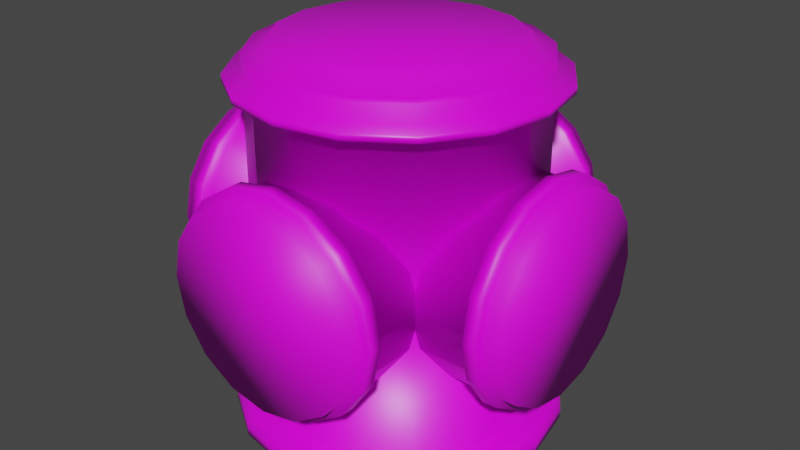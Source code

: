 # Source: hullComponent.blend  (saved by Blender 2.91.10; exported with 4.5.12 LTS)
import bpy
from mathutils import Matrix  # noqa: F401  (used for matrix-valued properties, if any)

bpy.ops.wm.read_factory_settings(use_empty=True)
scene = bpy.context.scene
scene.name = 'Scene'

# ---- collections
col_collection = bpy.data.collections.new('Collection'); scene.collection.children.link(col_collection)

# ---- images (referenced by path relative to the original .blend; pixels are not part of the script)
import os
ASSET_DIR = os.environ.get("B2B_ASSET_DIR", "")  # directory of the original .blend (textures are referenced by path, not embedded)
HERE = os.path.dirname(os.path.abspath(__file__))  # packed textures are extracted next to this script under _unpacked/

def load_image(name, relpath, width, height, colorspace="sRGB"):
    """Load a texture the original file referenced (path relative to the .blend, or extracted next to this script)."""
    p = next((c for c in (os.path.join(HERE, relpath), os.path.join(ASSET_DIR, relpath)) if relpath and os.path.exists(c)), "")
    if p:
        img = bpy.data.images.load(p, check_existing=True)
        img.name = name
    else:  # same state as the original file: an image datablock whose file is absent (Cycles renders it pink)
        img = bpy.data.images.new(name, width, height)
        img.source = "FILE"
        img.filepath = "//" + (relpath or name)
    img.colorspace_settings.name = colorspace
    return img
img_rustedcopper_jpg = load_image('rustedCopper.jpg', 'Textures/rustedCopper.jpg', 1024, 1024, 'sRGB')
img_nastybrushedmetal_jpg = load_image('nastyBrushedMetal.jpg', 'Textures/nastyBrushedMetal.jpg', 1024, 1024, 'sRGB')
img_rustedbluecopper_jpg = load_image('rustedBlueCopper.jpg', 'Textures/rustedBlueCopper.jpg', 1024, 1024, 'sRGB')

# ---- materials (node trees are filled in below, after node groups)
mat_rustycoppermat = bpy.data.materials.new('rustyCopperMat')
mat_rustycoppermat.alpha_threshold = 0.0
mat_rustycoppermat.use_transparent_shadow = False
mat_rustycoppermat.line_color = (0.0, 0.0, 0.0, 1.0)
mat_brushedmat = bpy.data.materials.new('brushedMat')
mat_brushedmat.use_transparent_shadow = False
mat_rustbluemat = bpy.data.materials.new('rustBlueMat')
mat_rustbluemat.use_transparent_shadow = False

# ---- material node trees
mat_rustycoppermat.use_nodes = True; mat_rustycoppermat.node_tree.nodes.clear()
_N = mat_rustycoppermat.node_tree.nodes; _L = mat_rustycoppermat.node_tree.links
n0 = _N.new('ShaderNodeOutputMaterial'); n0.name = 'Material Output'; n0.location = (300, 300)
n1 = _N.new('ShaderNodeBsdfPrincipled'); n1.name = 'Principled BSDF'; n1.location = (10, 300)
n1.distribution = 'GGX'
n1.subsurface_method = 'BURLEY'
n1.inputs[2].default_value = 0.4
n1.inputs[3].default_value = 1.45
n1.inputs[27].default_value = (0.0, 0.0, 0.0, 1.0)
n1.inputs[28].default_value = 1.0
n2 = _N.new('ShaderNodeTexImage'); n2.name = 'Image Texture'; n2.location = (-280, 270)
n2.image = img_rustedcopper_jpg
_L.new(n1.outputs[0], n0.inputs[0])
_L.new(n2.outputs[0], n1.inputs[0])
n0.is_active_output = True
mat_brushedmat.use_nodes = True; mat_brushedmat.node_tree.nodes.clear()
_N = mat_brushedmat.node_tree.nodes; _L = mat_brushedmat.node_tree.links
n0 = _N.new('ShaderNodeBsdfPrincipled'); n0.name = 'Principled BSDF'; n0.location = (10, 300)
n0.distribution = 'GGX'
n0.subsurface_method = 'BURLEY'
n0.inputs[3].default_value = 1.45
n0.inputs[27].default_value = (0.0, 0.0, 0.0, 1.0)
n0.inputs[28].default_value = 1.0
n1 = _N.new('ShaderNodeOutputMaterial'); n1.name = 'Material Output'; n1.location = (300, 300)
n2 = _N.new('ShaderNodeTexImage'); n2.name = 'Image Texture'; n2.location = (-280, 270)
n2.image = img_nastybrushedmetal_jpg
_L.new(n0.outputs[0], n1.inputs[0])
_L.new(n2.outputs[0], n0.inputs[0])
n1.is_active_output = True
mat_rustbluemat.use_nodes = True; mat_rustbluemat.node_tree.nodes.clear()
_N = mat_rustbluemat.node_tree.nodes; _L = mat_rustbluemat.node_tree.links
n0 = _N.new('ShaderNodeBsdfPrincipled'); n0.name = 'Principled BSDF'; n0.location = (10, 300)
n0.distribution = 'GGX'
n0.subsurface_method = 'BURLEY'
n0.inputs[3].default_value = 1.45
n0.inputs[27].default_value = (0.0, 0.0, 0.0, 1.0)
n0.inputs[28].default_value = 1.0
n1 = _N.new('ShaderNodeOutputMaterial'); n1.name = 'Material Output'; n1.location = (300, 300)
n2 = _N.new('ShaderNodeTexImage'); n2.name = 'Image Texture'; n2.location = (-280, 270)
n2.image = img_rustedbluecopper_jpg
_L.new(n0.outputs[0], n1.inputs[0])
_L.new(n2.outputs[0], n0.inputs[0])
n1.is_active_output = True

# ---- world
world_world = bpy.data.worlds.new('World'); scene.world = world_world
world_world.use_nodes = True; world_world.node_tree.nodes.clear()
_N = world_world.node_tree.nodes; _L = world_world.node_tree.links
n0 = _N.new('ShaderNodeOutputWorld'); n0.name = 'World Output'; n0.location = (300, 300)
n1 = _N.new('ShaderNodeBackground'); n1.name = 'Background'; n1.location = (10, 300)
n1.inputs[0].default_value = (0.05088, 0.05088, 0.05088, 1.0)
_L.new(n1.outputs[0], n0.inputs[0])
n0.is_active_output = True
world_world.color = (0.05088, 0.05088, 0.05088)
world_world.use_sun_shadow = False
world_world.sun_shadow_jitter_overblur = 0.0

# ---- meshes
me_cube = bpy.data.meshes.new('Cube')
me_cube.from_pydata([(8.941e-08, 0.5, -0.6639), (-0.1913, 0.4619, -0.6639), (-0.3536, 0.3536, -0.6639), (-0.4619, 0.1913, -0.6639), (-0.5, -2.186e-08, -0.6639), (-0.4619, -0.1913, -0.6639), (-0.3536, -0.3536, -0.6639), (-0.1913, -0.4619, -0.6639), (1.391e-08, -0.5, -0.6639), (0.1913, -0.4619, -0.6639), (0.3536, -0.3536, -0.6639), (0.4619, -0.1913, -0.6639), (0.5, 5.962e-09, -0.6639), (0.4619, 0.1913, -0.6639), (0.3536, 0.3536, -0.6639), (0.1913, 0.4619, -0.6639), (1.016e-07, 0.4176, 0.67), (-0.1598, 0.3858, 0.67), (-0.2953, 0.2953, 0.67), (-0.3858, 0.1598, 0.67), (-0.4176, -2.485e-08, 0.67), (-0.3858, -0.1598, 0.67), (-0.2953, -0.2953, 0.67), (-0.1598, -0.3858, 0.67), (2.444e-08, -0.4176, 0.67), (0.1598, -0.3858, 0.67), (0.2953, -0.2953, 0.67), (0.3858, -0.1598, 0.67), (0.4176, -2.523e-09, 0.67), (0.3858, 0.1598, 0.67), (0.2953, 0.2953, 0.67), (0.1598, 0.3858, 0.67), (8.044e-08, 0.6706, 0.3166), (-0.1406, 0.6706, 0.2896), (-0.2599, 0.6706, 0.2125), (-0.3395, 0.6706, 0.09706), (-0.3675, 0.6706, -0.03906), (-0.3395, 0.6706, -0.1752), (-0.2599, 0.6706, -0.2906), (-0.1406, 0.6706, -0.3677), (2.495e-08, 0.6706, -0.3948), (0.1406, 0.6706, -0.3677), (0.2599, 0.6706, -0.2906), (0.3395, 0.6706, -0.1752), (0.3675, 0.6706, -0.03906), (0.3395, 0.6706, 0.09706), (0.2599, 0.6706, 0.2125), (0.1406, 0.6706, 0.2896), (8.044e-08, -0.6706, 0.3166), (-0.1406, -0.6706, 0.2896), (-0.2599, -0.6706, 0.2125), (-0.3395, -0.6706, 0.09706), (-0.3675, -0.6706, -0.03906), (-0.3395, -0.6706, -0.1752), (-0.2599, -0.6706, -0.2906), (-0.1406, -0.6706, -0.3677), (2.495e-08, -0.6706, -0.3948), (0.1406, -0.6706, -0.3677), (0.2599, -0.6706, -0.2906), (0.3395, -0.6706, -0.1752), (0.3675, -0.6706, -0.03906), (0.3395, -0.6706, 0.09706), (0.2599, -0.6706, 0.2125), (0.1406, -0.6706, 0.2896), (-0.2816, -0.6127, -0.3116), (-0.2816, -0.5626, -0.3116), (0.3679, -0.6127, 0.1084), (0.3679, -0.5626, 0.1084), (-0.3679, -0.6127, -0.1866), (-0.3679, -0.5626, -0.1866), (0.3982, -0.6127, -0.03906), (0.3982, -0.5626, -0.03906), (-0.3982, -0.6127, -0.03906), (-0.3982, -0.5626, -0.03906), (0.3679, -0.6127, -0.1866), (0.3679, -0.5626, -0.1866), (-0.3679, -0.6127, 0.1084), (-0.3679, -0.5626, 0.1084), (0.2816, -0.6127, -0.3116), (0.2816, -0.5626, -0.3116), (-0.2816, -0.6127, 0.2335), (-0.2816, -0.5626, 0.2335), (0.1524, -0.6127, -0.3952), (0.1524, -0.5626, -0.3952), (6.975e-08, 0.6127, 0.3464), (7.777e-08, 0.5626, 0.3464), (-0.1524, -0.6127, 0.317), (-0.1524, -0.5626, 0.317), (-0.1524, 0.6127, -0.3952), (-0.1524, 0.5626, -0.3952), (1.96e-08, -0.6127, -0.4245), (2.763e-08, -0.5626, -0.4245), (0.2816, 0.6127, 0.2335), (0.2816, 0.5626, 0.2335), (0.1524, -0.6127, 0.317), (0.1524, -0.5626, 0.317), (0.1406, 0.6127, 0.2896), (0.1406, -0.6127, 0.2896), (0.2599, -0.6127, 0.2125), (0.2599, 0.6127, 0.2125), (2.495e-08, 0.6127, -0.3948), (2.495e-08, -0.6127, -0.3948), (-0.1406, -0.6127, -0.3677), (-0.1406, 0.6127, -0.3677), (-0.1406, 0.6127, 0.2896), (-0.1406, -0.6127, 0.2896), (8.044e-08, -0.6127, 0.3166), (8.044e-08, 0.6127, 0.3166), (0.1406, 0.6127, -0.3677), (0.1406, -0.6127, -0.3677), (-0.2599, 0.6127, 0.2125), (-0.2599, -0.6127, 0.2125), (0.2599, 0.6127, -0.2906), (0.2599, -0.6127, -0.2906), (-0.3395, 0.6127, 0.09706), (-0.3395, -0.6127, 0.09706), (0.3395, 0.6127, -0.1752), (0.3395, -0.6127, -0.1752), (-0.3675, 0.6127, -0.03906), (-0.3675, -0.6127, -0.03906), (0.3675, 0.6127, -0.03906), (0.3675, -0.6127, -0.03906), (-0.3395, 0.6127, -0.1752), (-0.3395, -0.6127, -0.1752), (0.3395, 0.6127, 0.09706), (0.3395, -0.6127, 0.09706), (-0.2599, 0.6127, -0.2906), (-0.2599, -0.6127, -0.2906), (0.1406, 0.5626, 0.2896), (0.1406, -0.5626, 0.2896), (0.2599, -0.5626, 0.2125), (0.2599, 0.5626, 0.2125), (2.495e-08, 0.5626, -0.3948), (2.495e-08, -0.5626, -0.3948), (-0.1406, -0.5626, -0.3677), (-0.1406, 0.5626, -0.3677), (-0.1406, 0.5626, 0.2896), (-0.1406, -0.5626, 0.2896), (8.044e-08, -0.5626, 0.3166), (8.044e-08, 0.5626, 0.3166), (0.1406, 0.5626, -0.3677), (0.1406, -0.5626, -0.3677), (-0.2599, 0.5626, 0.2125), (-0.2599, -0.5626, 0.2125), (0.2599, 0.5626, -0.2906), (0.2599, -0.5626, -0.2906), (-0.3395, 0.5626, 0.09706), (-0.3395, -0.5626, 0.09706), (0.3395, 0.5626, -0.1752), (0.3395, -0.5626, -0.1752), (-0.3675, 0.5626, -0.03906), (-0.3675, -0.5626, -0.03906), (0.3675, 0.5626, -0.03906), (0.3675, -0.5626, -0.03906), (-0.3395, 0.5626, -0.1752), (-0.3395, -0.5626, -0.1752), (0.3395, 0.5626, 0.09706), (0.3395, -0.5626, 0.09706), (-0.2599, 0.5626, -0.2906), (-0.2599, -0.5626, -0.2906), (-0.2816, 0.6127, -0.3116), (-0.1524, -0.6127, -0.3952), (0.3679, 0.6127, 0.1084), (0.2816, -0.6127, 0.2335), (-0.3679, 0.6127, -0.1866), (0.3982, 0.6127, -0.03906), (-0.3982, 0.6127, -0.03906), (0.3679, 0.6127, -0.1866), (-0.3679, 0.6127, 0.1084), (0.2816, 0.6127, -0.3116), (-0.2816, 0.6127, 0.2335), (0.1524, 0.6127, -0.3952), (-0.1524, 0.6127, 0.317), (2.585e-08, 0.6127, -0.4245), (0.1524, 0.6127, 0.317), (6.321e-08, -0.6127, 0.3464), (0.1524, 0.5626, 0.317), (0.2816, -0.5626, 0.2335), (9.798e-09, 0.5626, -0.4245), (-0.1524, -0.5626, -0.3952), (-0.1524, 0.5626, 0.317), (4.686e-08, -0.5626, 0.3464), (0.1524, 0.5626, -0.3952), (-0.2816, 0.5626, 0.2335), (0.2816, 0.5626, -0.3116), (-0.3679, 0.5626, 0.1084), (0.3679, 0.5626, -0.1866), (-0.3982, 0.5626, -0.03906), (0.3982, 0.5626, -0.03906), (-0.3679, 0.5626, -0.1866), (0.3679, 0.5626, 0.1084), (-0.2816, 0.5626, -0.3116), (-0.1913, 0.4619, 0.6272), (8.941e-08, 0.5, 0.6272), (-0.3536, 0.3536, 0.6272), (-0.4619, 0.1913, 0.6272), (-0.5, -2.186e-08, 0.6272), (-0.4619, -0.1913, 0.6272), (-0.3536, -0.3536, 0.6272), (-0.1913, -0.4619, 0.6272), (1.391e-08, -0.5, 0.6272), (0.1913, -0.4619, 0.6272), (0.3536, -0.3536, 0.6272), (0.4619, -0.1913, 0.6272), (0.5, 5.962e-09, 0.6272), (0.4619, 0.1913, 0.6272), (0.3536, 0.3536, 0.6272), (0.1913, 0.4619, 0.6272), (-0.1723, 0.416, 0.6272), (9.81e-08, 0.4503, 0.6272), (-0.3184, 0.3184, 0.6272), (-0.416, 0.1723, 0.6272), (-0.4503, -2.261e-08, 0.6272), (-0.416, -0.1723, 0.6272), (-0.3184, -0.3184, 0.6272), (-0.1723, -0.416, 0.6272), (2.146e-08, -0.4503, 0.6272), (0.1723, -0.416, 0.6272), (0.3184, -0.3184, 0.6272), (0.416, -0.1723, 0.6272), (0.4503, 2.94e-09, 0.6272), (0.416, 0.1723, 0.6272), (0.3184, 0.3184, 0.6272), (0.1723, 0.416, 0.6272), (0.1913, 0.4619, 0.5638), (0.3536, 0.3536, 0.5638), (1.391e-08, -0.5, 0.5638), (-0.1913, -0.4619, 0.5638), (-0.1913, 0.4619, 0.5638), (8.941e-08, 0.5, 0.5638), (0.1913, -0.4619, 0.5638), (-0.3536, 0.3536, 0.5638), (0.3536, -0.3536, 0.5638), (-0.4619, 0.1913, 0.5638), (0.4619, -0.1913, 0.5638), (-0.5, -2.186e-08, 0.5638), (0.5, 5.962e-09, 0.5638), (-0.4619, -0.1913, 0.5638), (0.4619, 0.1913, 0.5638), (-0.3536, -0.3536, 0.5638), (0.3536, 0.3536, 0.5279), (-0.1913, -0.4619, 0.5279), (8.941e-08, 0.5, 0.5279), (0.1913, 0.4619, 0.5279), (1.391e-08, -0.5, 0.5279), (-0.1913, 0.4619, 0.5279), (0.1913, -0.4619, 0.5279), (-0.3536, 0.3536, 0.5279), (0.3536, -0.3536, 0.5279), (-0.4619, 0.1913, 0.5279), (0.4619, -0.1913, 0.5279), (-0.5, -2.186e-08, 0.5279), (0.5, 5.962e-09, 0.5279), (-0.4619, -0.1913, 0.5279), (0.4619, 0.1913, 0.5279), (-0.3536, -0.3536, 0.5279), (0.2156, 0.5205, 0.5342), (0.2156, 0.5205, 0.5575), (4.096e-09, -0.5634, 0.5342), (4.096e-09, -0.5634, 0.5575), (-0.2156, 0.5205, 0.5342), (-0.2156, 0.5205, 0.5575), (0.2156, -0.5205, 0.5342), (0.2156, -0.5205, 0.5575), (-0.3984, 0.3984, 0.5342), (-0.3984, 0.3984, 0.5575), (0.3984, -0.3984, 0.5342), (0.3984, -0.3984, 0.5575), (-0.5205, 0.2156, 0.5342), (-0.5205, 0.2156, 0.5575), (0.5205, -0.2156, 0.5342), (0.5205, -0.2156, 0.5575), (-0.5634, -2.124e-08, 0.5342), (-0.5634, -2.124e-08, 0.5575), (0.5634, 1.087e-08, 0.5342), (0.5634, 1.087e-08, 0.5575), (-0.5205, -0.2156, 0.5342), (-0.5205, -0.2156, 0.5575), (0.5205, 0.2156, 0.5342), (0.5205, 0.2156, 0.5575), (-0.3984, -0.3984, 0.5342), (-0.3984, -0.3984, 0.5575), (-0.2156, -0.5205, 0.5575), (0.3984, 0.3984, 0.5575), (7.714e-08, 0.5634, 0.5575), (0.3984, 0.3984, 0.5342), (-0.2156, -0.5205, 0.5342), (7.714e-08, 0.5634, 0.5342), (0.3536, 0.3536, -0.6003), (-0.1913, -0.4619, -0.6003), (8.941e-08, 0.5, -0.6003), (0.1913, 0.4619, -0.6003), (1.391e-08, -0.5, -0.6003), (-0.1913, 0.4619, -0.6003), (0.1913, -0.4619, -0.6003), (-0.3536, 0.3536, -0.6003), (0.3536, -0.3536, -0.6003), (-0.4619, 0.1913, -0.6003), (0.4619, -0.1913, -0.6003), (-0.5, -2.186e-08, -0.6003), (0.5, 5.962e-09, -0.6003), (-0.4619, -0.1913, -0.6003), (0.4619, 0.1913, -0.6003), (-0.3536, -0.3536, -0.6003), (-0.2257, 0.545, -0.67), (7.137e-08, 0.5899, -0.67), (-0.4171, 0.4171, -0.67), (-0.545, 0.2257, -0.67), (-0.5899, -2.43e-08, -0.67), (-0.545, -0.2257, -0.67), (-0.4171, -0.4171, -0.67), (-0.2257, -0.545, -0.67), (-5.174e-09, -0.5899, -0.67), (0.2257, -0.545, -0.67), (0.4171, -0.4171, -0.67), (0.545, -0.2257, -0.67), (0.5899, 1.012e-08, -0.67), (0.545, 0.2257, -0.67), (0.4171, 0.4171, -0.67), (0.2257, 0.545, -0.67), (-0.6706, 8.882e-16, 0.3166), (-0.6706, -0.1406, 0.2896), (-0.6706, -0.2599, 0.2125), (-0.6706, -0.3395, 0.09706), (-0.6706, -0.3675, -0.03906), (-0.6706, -0.3395, -0.1752), (-0.6706, -0.2599, -0.2906), (-0.6706, -0.1406, -0.3677), (-0.6706, -5.96e-08, -0.3948), (-0.6706, 0.1406, -0.3677), (-0.6706, 0.2599, -0.2906), (-0.6706, 0.3395, -0.1752), (-0.6706, 0.3675, -0.03906), (-0.6706, 0.3395, 0.09706), (-0.6706, 0.2599, 0.2125), (-0.6706, 0.1406, 0.2896), (0.6706, 5.96e-08, 0.3166), (0.6706, -0.1406, 0.2896), (0.6706, -0.2599, 0.2125), (0.6706, -0.3395, 0.09706), (0.6706, -0.3675, -0.03906), (0.6706, -0.3395, -0.1752), (0.6706, -0.2599, -0.2906), (0.6706, -0.1406, -0.3677), (0.6706, 8.882e-16, -0.3948), (0.6706, 0.1406, -0.3677), (0.6706, 0.2599, -0.2906), (0.6706, 0.3395, -0.1752), (0.6706, 0.3675, -0.03906), (0.6706, 0.3395, 0.09706), (0.6706, 0.2599, 0.2125), (0.6706, 0.1406, 0.2896), (0.6127, -0.2816, -0.3116), (0.5626, -0.2816, -0.3116), (0.6127, 0.3679, 0.1084), (0.5626, 0.3679, 0.1084), (0.6127, -0.3679, -0.1866), (0.5626, -0.3679, -0.1866), (0.6127, 0.3982, -0.03906), (0.5626, 0.3982, -0.03906), (0.6127, -0.3982, -0.03906), (0.5626, -0.3982, -0.03906), (0.6127, 0.3679, -0.1866), (0.5626, 0.3679, -0.1866), (0.6127, -0.3679, 0.1084), (0.5626, -0.3679, 0.1084), (0.6127, 0.2816, -0.3116), (0.5626, 0.2816, -0.3116), (0.6127, -0.2816, 0.2335), (0.5626, -0.2816, 0.2335), (0.6127, 0.1524, -0.3952), (0.5626, 0.1524, -0.3952), (-0.6127, 8.882e-16, 0.3464), (-0.5626, 8.882e-16, 0.3464), (0.6127, -0.1524, 0.317), (0.5626, -0.1524, 0.317), (-0.6127, -0.1524, -0.3952), (-0.5626, -0.1524, -0.3952), (0.6127, 8.882e-16, -0.4245), (0.5626, 8.882e-16, -0.4245), (-0.6127, 0.2816, 0.2335), (-0.5626, 0.2816, 0.2335), (0.6127, 0.1524, 0.317), (0.5626, 0.1524, 0.317), (-0.6127, 0.1406, 0.2896), (0.6127, 0.1406, 0.2896), (0.6127, 0.2599, 0.2125), (-0.6127, 0.2599, 0.2125), (-0.6127, -5.96e-08, -0.3948), (0.6127, 8.882e-16, -0.3948), (0.6127, -0.1406, -0.3677), (-0.6127, -0.1406, -0.3677), (-0.6127, -0.1406, 0.2896), (0.6127, -0.1406, 0.2896), (0.6127, 5.96e-08, 0.3166), (-0.6127, 8.882e-16, 0.3166), (-0.6127, 0.1406, -0.3677), (0.6127, 0.1406, -0.3677), (-0.6127, -0.2599, 0.2125), (0.6127, -0.2599, 0.2125), (-0.6127, 0.2599, -0.2906), (0.6127, 0.2599, -0.2906), (-0.6127, -0.3395, 0.09706), (0.6127, -0.3395, 0.09706), (-0.6127, 0.3395, -0.1752), (0.6127, 0.3395, -0.1752), (-0.6127, -0.3675, -0.03906), (0.6127, -0.3675, -0.03906), (-0.6127, 0.3675, -0.03906), (0.6127, 0.3675, -0.03906), (-0.6127, -0.3395, -0.1752), (0.6127, -0.3395, -0.1752), (-0.6127, 0.3395, 0.09706), (0.6127, 0.3395, 0.09706), (-0.6127, -0.2599, -0.2906), (0.6127, -0.2599, -0.2906), (-0.5626, 0.1406, 0.2896), (0.5626, 0.1406, 0.2896), (0.5626, 0.2599, 0.2125), (-0.5626, 0.2599, 0.2125), (-0.5626, -5.96e-08, -0.3948), (0.5626, 8.882e-16, -0.3948), (0.5626, -0.1406, -0.3677), (-0.5626, -0.1406, -0.3677), (-0.5626, -0.1406, 0.2896), (0.5626, -0.1406, 0.2896), (0.5626, 5.96e-08, 0.3166), (-0.5626, 8.882e-16, 0.3166), (-0.5626, 0.1406, -0.3677), (0.5626, 0.1406, -0.3677), (-0.5626, -0.2599, 0.2125), (0.5626, -0.2599, 0.2125), (-0.5626, 0.2599, -0.2906), (0.5626, 0.2599, -0.2906), (-0.5626, -0.3395, 0.09706), (0.5626, -0.3395, 0.09706), (-0.5626, 0.3395, -0.1752), (0.5626, 0.3395, -0.1752), (-0.5626, -0.3675, -0.03906), (0.5626, -0.3675, -0.03906), (-0.5626, 0.3675, -0.03906), (0.5626, 0.3675, -0.03906), (-0.5626, -0.3395, -0.1752), (0.5626, -0.3395, -0.1752), (-0.5626, 0.3395, 0.09706), (0.5626, 0.3395, 0.09706), (-0.5626, -0.2599, -0.2906), (0.5626, -0.2599, -0.2906), (-0.6127, -0.2816, -0.3116), (0.6127, -0.1524, -0.3952), (-0.6127, 0.3679, 0.1084), (0.6127, 0.2816, 0.2335), (-0.6127, -0.3679, -0.1866), (-0.6127, 0.3982, -0.03906), (-0.6127, -0.3982, -0.03906), (-0.6127, 0.3679, -0.1866), (-0.6127, -0.3679, 0.1084), (-0.6127, 0.2816, -0.3116), (-0.6127, -0.2816, 0.2335), (-0.6127, 0.1524, -0.3952), (-0.6127, -0.1524, 0.317), (-0.6127, -5.96e-08, -0.4245), (-0.6127, 0.1524, 0.317), (0.6127, 5.96e-08, 0.3464), (-0.5626, 0.1524, 0.317), (0.5626, 0.2816, 0.2335), (-0.5626, -5.96e-08, -0.4245), (0.5626, -0.1524, -0.3952), (-0.5626, -0.1524, 0.317), (0.5626, 5.96e-08, 0.3464), (-0.5626, 0.1524, -0.3952), (-0.5626, -0.2816, 0.2335), (-0.5626, 0.2816, -0.3116), (-0.5626, -0.3679, 0.1084), (-0.5626, 0.3679, -0.1866), (-0.5626, -0.3982, -0.03906), (-0.5626, 0.3982, -0.03906), (-0.5626, -0.3679, -0.1866), (-0.5626, 0.3679, 0.1084), (-0.5626, -0.2816, -0.3116), (0.4171, 0.4171, -0.6343), (0.4007, 0.4007, -0.5948), (-0.2257, -0.545, -0.6343), (-0.2168, -0.5235, -0.5948), (7.137e-08, 0.5899, -0.6343), (7.137e-08, 0.5666, -0.5948), (0.2168, 0.5235, -0.5948), (0.2257, 0.545, -0.6343), (-2.951e-09, -0.5666, -0.5948), (-5.174e-09, -0.5899, -0.6343), (-0.2168, 0.5235, -0.5948), (-0.2257, 0.545, -0.6343), (0.2168, -0.5235, -0.5948), (0.2257, -0.545, -0.6343), (-0.4007, 0.4007, -0.5948), (-0.4171, 0.4171, -0.6343), (0.4007, -0.4007, -0.5948), (0.4171, -0.4171, -0.6343), (-0.5235, 0.2168, -0.5948), (-0.545, 0.2257, -0.6343), (0.5235, -0.2168, -0.5948), (0.545, -0.2257, -0.6343), (-0.5666, -2.362e-08, -0.5948), (-0.5899, -2.43e-08, -0.6343), (0.5666, 9.344e-09, -0.5948), (0.5899, 1.012e-08, -0.6343), (-0.5235, -0.2168, -0.5948), (-0.545, -0.2257, -0.6343), (0.5235, 0.2168, -0.5948), (0.545, 0.2257, -0.6343), (-0.4007, -0.4007, -0.5948), (-0.4171, -0.4171, -0.6343)], [], [(1, 0, 15, 14, 13, 12, 11, 10, 9, 8, 7, 6, 5, 4, 3, 2), (17, 18, 19, 20, 21, 22, 23, 24, 25, 26, 27, 28, 29, 30, 31, 16), (225, 224, 207, 206), (227, 226, 200, 199), (229, 228, 192, 193), (224, 229, 193, 207), (226, 230, 201, 200), (228, 231, 194, 192), (230, 232, 202, 201), (231, 233, 195, 194), (232, 234, 203, 202), (233, 235, 196, 195), (234, 236, 204, 203), (235, 237, 197, 196), (236, 238, 205, 204), (237, 239, 198, 197), (238, 225, 206, 205), (239, 227, 199, 198), (33, 32, 47, 46, 45, 44, 43, 42, 41, 40, 39, 38, 37, 36, 35, 34), (49, 50, 51, 52, 53, 54, 55, 56, 57, 58, 59, 60, 61, 62, 63, 48), (98, 97, 63, 62), (102, 101, 56, 55), (106, 105, 49, 48), (97, 106, 48, 63), (101, 109, 57, 56), (105, 111, 50, 49), (109, 113, 58, 57), (111, 115, 51, 50), (113, 117, 59, 58), (115, 119, 52, 51), (117, 121, 60, 59), (119, 123, 53, 52), (121, 125, 61, 60), (123, 127, 54, 53), (125, 98, 62, 61), (127, 102, 55, 54), (88, 173, 178, 89), (92, 174, 176, 93), (177, 95, 94, 163), (179, 91, 90, 161), (181, 87, 86, 175), (95, 181, 175, 94), (91, 83, 82, 90), (87, 81, 80, 86), (83, 79, 78, 82), (81, 77, 76, 80), (79, 75, 74, 78), (77, 73, 72, 76), (75, 71, 70, 74), (73, 69, 68, 72), (71, 67, 66, 70), (69, 65, 64, 68), (67, 177, 163, 66), (65, 179, 161, 64), (38, 39, 103, 126), (104, 110, 170, 172), (45, 46, 99, 124), (140, 132, 178, 182), (37, 38, 126, 122), (113, 109, 82, 78), (44, 45, 124, 120), (129, 138, 181, 95), (36, 37, 122, 118), (108, 112, 169, 171), (43, 44, 120, 116), (139, 128, 176, 85), (35, 36, 118, 114), (115, 111, 80, 76), (42, 43, 116, 112), (138, 137, 87, 181), (34, 35, 114, 110), (159, 134, 179, 65), (41, 42, 112, 108), (110, 114, 168, 170), (33, 34, 110, 104), (136, 139, 85, 180), (40, 41, 108, 100), (135, 158, 191, 89), (47, 32, 107, 96), (117, 113, 78, 74), (32, 33, 104, 107), (134, 133, 91, 179), (39, 40, 100, 103), (157, 130, 177, 67), (46, 47, 96, 99), (112, 116, 167, 169), (132, 135, 89, 178), (131, 128, 129, 130), (131, 156, 190, 93), (135, 132, 133, 134), (119, 115, 76, 72), (139, 136, 137, 138), (130, 129, 95, 177), (128, 139, 138, 129), (155, 159, 65, 69), (132, 140, 141, 133), (114, 118, 166, 168), (136, 142, 143, 137), (128, 131, 93, 176), (140, 144, 145, 141), (158, 154, 189, 191), (142, 146, 147, 143), (121, 117, 74, 70), (144, 148, 149, 145), (153, 157, 67, 71), (146, 150, 151, 147), (116, 120, 165, 167), (148, 152, 153, 149), (156, 152, 188, 190), (150, 154, 155, 151), (123, 119, 72, 68), (152, 156, 157, 153), (151, 155, 69, 73), (154, 158, 159, 155), (118, 122, 164, 166), (156, 131, 130, 157), (154, 150, 187, 189), (158, 135, 134, 159), (84, 172, 180, 85), (174, 84, 85, 176), (173, 171, 182, 178), (172, 170, 183, 180), (171, 169, 184, 182), (170, 168, 185, 183), (169, 167, 186, 184), (168, 166, 187, 185), (167, 165, 188, 186), (166, 164, 189, 187), (165, 162, 190, 188), (164, 160, 191, 189), (162, 92, 93, 190), (160, 88, 89, 191), (133, 141, 83, 91), (111, 105, 86, 80), (142, 136, 180, 183), (100, 108, 171, 173), (137, 143, 81, 87), (109, 101, 90, 82), (144, 140, 182, 184), (96, 107, 84, 174), (141, 145, 79, 83), (106, 97, 94, 175), (146, 142, 183, 185), (107, 104, 172, 84), (126, 103, 88, 160), (143, 147, 77, 81), (105, 106, 175, 86), (102, 127, 64, 161), (148, 144, 184, 186), (103, 100, 173, 88), (124, 99, 92, 162), (145, 149, 75, 79), (101, 102, 161, 90), (98, 125, 66, 163), (150, 146, 185, 187), (99, 96, 174, 92), (122, 126, 160, 164), (147, 151, 73, 77), (97, 98, 163, 94), (127, 123, 68, 64), (152, 148, 186, 188), (120, 124, 162, 165), (149, 153, 71, 75), (125, 121, 70, 66), (208, 209, 193, 192), (210, 208, 192, 194), (211, 210, 194, 195), (212, 211, 195, 196), (213, 212, 196, 197), (214, 213, 197, 198), (215, 214, 198, 199), (216, 215, 199, 200), (217, 216, 200, 201), (218, 217, 201, 202), (219, 218, 202, 203), (220, 219, 203, 204), (221, 220, 204, 205), (222, 221, 205, 206), (223, 222, 206, 207), (209, 223, 207, 193), (17, 16, 209, 208), (18, 17, 208, 210), (19, 18, 210, 211), (20, 19, 211, 212), (21, 20, 212, 213), (22, 21, 213, 214), (23, 22, 214, 215), (24, 23, 215, 216), (25, 24, 216, 217), (26, 25, 217, 218), (27, 26, 218, 219), (28, 27, 219, 220), (29, 28, 220, 221), (30, 29, 221, 222), (31, 30, 222, 223), (16, 31, 223, 209), (254, 240, 285, 278), (240, 243, 256, 285), (236, 234, 271, 275), (253, 255, 280, 276), (237, 235, 273, 277), (252, 254, 278, 274), (238, 236, 275, 279), (251, 253, 276, 272), (239, 237, 277, 281), (250, 252, 274, 270), (224, 225, 283, 257), (225, 238, 279, 283), (249, 251, 272, 268), (226, 227, 282, 259), (227, 239, 281, 282), (248, 250, 270, 266), (288, 291, 243, 240), (289, 292, 244, 241), (290, 293, 245, 242), (291, 290, 242, 243), (292, 294, 246, 244), (293, 295, 247, 245), (294, 296, 248, 246), (295, 297, 249, 247), (296, 298, 250, 248), (297, 299, 251, 249), (298, 300, 252, 250), (299, 301, 253, 251), (300, 302, 254, 252), (301, 303, 255, 253), (302, 288, 240, 254), (303, 289, 241, 255), (280, 286, 282, 281), (278, 285, 283, 279), (276, 280, 281, 277), (274, 278, 279, 275), (272, 276, 277, 273), (270, 274, 275, 271), (268, 272, 273, 269), (266, 270, 271, 267), (264, 268, 269, 265), (262, 266, 267, 263), (260, 264, 265, 261), (258, 262, 263, 259), (256, 287, 284, 257), (287, 260, 261, 284), (286, 258, 259, 282), (285, 256, 257, 283), (235, 233, 269, 273), (241, 244, 258, 286), (255, 241, 286, 280), (234, 232, 267, 271), (242, 245, 260, 287), (233, 231, 265, 269), (243, 242, 287, 256), (232, 230, 263, 267), (244, 246, 262, 258), (231, 228, 261, 265), (245, 247, 264, 260), (230, 226, 259, 263), (246, 248, 266, 262), (229, 224, 257, 284), (247, 249, 268, 264), (228, 229, 284, 261), (290, 291, 486, 485), (10, 11, 315, 314), (294, 292, 488, 492), (9, 10, 314, 313), (312, 313, 493, 489), (8, 9, 313, 312), (304, 306, 495, 491), (7, 8, 312, 311), (313, 314, 497, 493), (6, 7, 311, 310), (306, 307, 499, 495), (5, 6, 310, 309), (314, 315, 501, 497), (4, 5, 309, 308), (307, 308, 503, 499), (3, 4, 308, 307), (292, 289, 483, 488), (291, 288, 481, 486), (303, 301, 506, 510), (302, 300, 504, 508), (316, 317, 509, 505), (301, 299, 502, 506), (300, 298, 500, 504), (299, 297, 498, 502), (298, 296, 496, 500), (297, 295, 494, 498), (296, 294, 492, 496), (295, 293, 490, 494), (293, 290, 485, 490), (319, 305, 484, 487), (310, 311, 482, 511), (317, 318, 480, 509), (305, 304, 491, 484), (11, 12, 316, 315), (289, 303, 510, 483), (311, 312, 489, 482), (12, 13, 317, 316), (288, 302, 508, 481), (13, 14, 318, 317), (0, 1, 304, 305), (309, 310, 511, 507), (14, 15, 319, 318), (1, 2, 306, 304), (308, 309, 507, 503), (15, 0, 305, 319), (2, 3, 307, 306), (315, 316, 505, 501), (321, 320, 335, 334, 333, 332, 331, 330, 329, 328, 327, 326, 325, 324, 323, 322), (337, 338, 339, 340, 341, 342, 343, 344, 345, 346, 347, 348, 349, 350, 351, 336), (386, 385, 351, 350), (390, 389, 344, 343), (394, 393, 337, 336), (385, 394, 336, 351), (389, 397, 345, 344), (393, 399, 338, 337), (397, 401, 346, 345), (399, 403, 339, 338), (401, 405, 347, 346), (403, 407, 340, 339), (405, 409, 348, 347), (407, 411, 341, 340), (409, 413, 349, 348), (411, 415, 342, 341), (413, 386, 350, 349), (415, 390, 343, 342), (376, 461, 466, 377), (380, 462, 464, 381), (465, 383, 382, 451), (467, 379, 378, 449), (469, 375, 374, 463), (383, 469, 463, 382), (379, 371, 370, 378), (375, 369, 368, 374), (371, 367, 366, 370), (369, 365, 364, 368), (367, 363, 362, 366), (365, 361, 360, 364), (363, 359, 358, 362), (361, 357, 356, 360), (359, 355, 354, 358), (357, 353, 352, 356), (355, 465, 451, 354), (353, 467, 449, 352), (326, 327, 391, 414), (392, 398, 458, 460), (333, 334, 387, 412), (428, 420, 466, 470), (325, 326, 414, 410), (401, 397, 370, 366), (332, 333, 412, 408), (417, 426, 469, 383), (324, 325, 410, 406), (396, 400, 457, 459), (331, 332, 408, 404), (427, 416, 464, 373), (323, 324, 406, 402), (403, 399, 368, 364), (330, 331, 404, 400), (426, 425, 375, 469), (322, 323, 402, 398), (447, 422, 467, 353), (329, 330, 400, 396), (398, 402, 456, 458), (321, 322, 398, 392), (424, 427, 373, 468), (328, 329, 396, 388), (423, 446, 479, 377), (335, 320, 395, 384), (405, 401, 366, 362), (320, 321, 392, 395), (422, 421, 379, 467), (327, 328, 388, 391), (445, 418, 465, 355), (334, 335, 384, 387), (400, 404, 455, 457), (420, 423, 377, 466), (419, 416, 417, 418), (419, 444, 478, 381), (423, 420, 421, 422), (407, 403, 364, 360), (427, 424, 425, 426), (418, 417, 383, 465), (416, 427, 426, 417), (443, 447, 353, 357), (420, 428, 429, 421), (402, 406, 454, 456), (424, 430, 431, 425), (416, 419, 381, 464), (428, 432, 433, 429), (446, 442, 477, 479), (430, 434, 435, 431), (409, 405, 362, 358), (432, 436, 437, 433), (441, 445, 355, 359), (434, 438, 439, 435), (404, 408, 453, 455), (436, 440, 441, 437), (444, 440, 476, 478), (438, 442, 443, 439), (411, 407, 360, 356), (440, 444, 445, 441), (439, 443, 357, 361), (442, 446, 447, 443), (406, 410, 452, 454), (444, 419, 418, 445), (442, 438, 475, 477), (446, 423, 422, 447), (372, 460, 468, 373), (462, 372, 373, 464), (461, 459, 470, 466), (460, 458, 471, 468), (459, 457, 472, 470), (458, 456, 473, 471), (457, 455, 474, 472), (456, 454, 475, 473), (455, 453, 476, 474), (454, 452, 477, 475), (453, 450, 478, 476), (452, 448, 479, 477), (450, 380, 381, 478), (448, 376, 377, 479), (421, 429, 371, 379), (399, 393, 374, 368), (430, 424, 468, 471), (388, 396, 459, 461), (425, 431, 369, 375), (397, 389, 378, 370), (432, 428, 470, 472), (384, 395, 372, 462), (429, 433, 367, 371), (394, 385, 382, 463), (434, 430, 471, 473), (395, 392, 460, 372), (414, 391, 376, 448), (431, 435, 365, 369), (393, 394, 463, 374), (390, 415, 352, 449), (436, 432, 472, 474), (391, 388, 461, 376), (412, 387, 380, 450), (433, 437, 363, 367), (389, 390, 449, 378), (386, 413, 354, 451), (438, 434, 473, 475), (387, 384, 462, 380), (410, 414, 448, 452), (435, 439, 361, 365), (385, 386, 451, 382), (415, 411, 356, 352), (440, 436, 474, 476), (408, 412, 450, 453), (437, 441, 359, 363), (413, 409, 358, 354), (483, 510, 511, 482), (481, 508, 509, 480), (510, 506, 507, 511), (508, 504, 505, 509), (506, 502, 503, 507), (504, 500, 501, 505), (502, 498, 499, 503), (500, 496, 497, 501), (498, 494, 495, 499), (496, 492, 493, 497), (494, 490, 491, 495), (492, 488, 489, 493), (485, 486, 487, 484), (490, 485, 484, 491), (488, 483, 482, 489), (486, 481, 480, 487), (318, 319, 487, 480)])
me_cube.polygons.foreach_set('use_smooth', [True] * 470)
me_cube.polygons.foreach_set('material_index', [1, 1, 0, 0, 0, 0, 0, 0, 0, 0, 0, 0, 0, 0, 0, 0, 0, 0, 1, 1, 1, 1, 1, 1, 1, 1, 1, 1, 1, 1, 1, 1, 1, 1, 1, 1, 2, 2, 2, 2, 2, 2, 2, 2, 2, 2, 2, 2, 2, 2, 2, 2, 2, 2, 1, 0, 1, 0, 1, 0, 1, 0, 1, 0, 1, 0, 1, 0, 1, 0, 1, 0, 1, 0, 1, 0, 1, 0, 1, 0, 1, 0, 1, 0, 1, 0, 0, 0, 0, 0, 0, 0, 0, 0, 0, 0, 0, 0, 0, 0, 0, 0, 0, 0, 0, 0, 0, 0, 0, 0, 0, 0, 0, 0, 0, 0, 0, 0, 2, 2, 2, 2, 2, 2, 2, 2, 2, 2, 2, 2, 2, 2, 0, 0, 0, 0, 0, 0, 0, 0, 0, 0, 0, 0, 0, 0, 0, 0, 0, 0, 0, 0, 0, 0, 0, 0, 0, 0, 0, 0, 0, 0, 0, 0, 0, 0, 0, 0, 0, 0, 0, 0, 0, 0, 0, 0, 0, 0, 0, 0, 1, 1, 1, 1, 1, 1, 1, 1, 1, 1, 1, 1, 1, 1, 1, 1, 0, 0, 0, 0, 0, 0, 0, 0, 0, 0, 0, 0, 0, 0, 0, 0, 0, 0, 0, 0, 0, 0, 0, 0, 0, 0, 0, 0, 0, 0, 0, 0, 0, 0, 0, 0, 0, 0, 0, 0, 0, 0, 0, 0, 0, 0, 0, 0, 0, 0, 0, 0, 0, 0, 0, 0, 0, 0, 0, 0, 0, 0, 0, 0, 0, 1, 0, 1, 1, 1, 1, 1, 1, 1, 1, 1, 1, 1, 1, 1, 0, 0, 0, 0, 1, 0, 0, 0, 0, 0, 0, 0, 0, 1, 1, 1, 1, 1, 0, 1, 1, 0, 1, 1, 1, 1, 1, 1, 1, 1, 1, 1, 1, 1, 1, 1, 1, 1, 1, 1, 1, 1, 1, 1, 1, 1, 1, 1, 1, 2, 2, 2, 2, 2, 2, 2, 2, 2, 2, 2, 2, 2, 2, 2, 2, 2, 2, 1, 0, 1, 0, 1, 0, 1, 0, 1, 0, 1, 0, 1, 0, 1, 0, 1, 0, 1, 0, 1, 0, 1, 0, 1, 0, 1, 0, 1, 0, 1, 0, 0, 0, 0, 0, 0, 0, 0, 0, 0, 0, 0, 0, 0, 0, 0, 0, 0, 0, 0, 0, 0, 0, 0, 0, 0, 0, 0, 0, 0, 0, 0, 0, 2, 2, 2, 2, 2, 2, 2, 2, 2, 2, 2, 2, 2, 2, 0, 0, 0, 0, 0, 0, 0, 0, 0, 0, 0, 0, 0, 0, 0, 0, 0, 0, 0, 0, 0, 0, 0, 0, 0, 0, 0, 0, 0, 0, 0, 0, 0, 0, 0, 0, 0, 0, 0, 0, 0, 0, 0, 0, 0, 0, 0, 0, 1])
_uv = me_cube.uv_layers.new(name='UVMap')
_uv.uv.foreach_set('vector', [0.01672, 0.1282, 0.01672, 0.09122, 0.03088, 0.05704, 0.05704, 0.03088, 0.09122, 0.01672, 0.1282, 0.01672, 0.1624, 0.03088, 0.1886, 0.05704, 0.2027, 0.09122, 0.2027, 0.1282, 0.1886, 0.1624, 0.1624, 0.1886, 0.1282, 0.2027, 0.09122, 0.2027, 0.05704, 0.1886, 0.03088, 0.1624, 0.5856, 0.06222, 0.5856, 0.09312, 0.5738, 0.1217, 0.5519, 0.1435, 0.5234, 0.1553, 0.4925, 0.1553, 0.4639, 0.1435, 0.4421, 0.1217, 0.4302, 0.09312, 0.4302, 0.06222, 0.4421, 0.03367, 0.4639, 0.01182, 0.4925, 0.0, 0.5234, 0.0, 0.5519, 0.01182, 0.5738, 0.03367, 0.2034, 0.697, 0.2033, 0.6654, 0.2153, 0.6654, 0.2155, 0.697, 0.2033, 0.5314, 0.2032, 0.4948, 0.2152, 0.4948, 0.2153, 0.5314, 0.2032, 0.6288, 0.2033, 0.5929, 0.2153, 0.5929, 0.2152, 0.6288, 0.2033, 0.6654, 0.2032, 0.6288, 0.2152, 0.6288, 0.2153, 0.6654, 0.2032, 0.4948, 0.2033, 0.4589, 0.2153, 0.4589, 0.2152, 0.4948, 0.2033, 0.5929, 0.2034, 0.563, 0.2155, 0.563, 0.2153, 0.5929, 0.2033, 0.4589, 0.2034, 0.4291, 0.2155, 0.429, 0.2153, 0.4589, 0.1912, 0.5632, 0.1908, 0.5324, 0.2028, 0.5324, 0.2032, 0.5632, 0.1786, 0.5632, 0.1782, 0.5324, 0.1903, 0.5324, 0.1906, 0.5632, 0.1908, 0.5324, 0.1906, 0.4961, 0.2027, 0.4961, 0.2028, 0.5324, 0.1782, 0.5324, 0.1781, 0.4961, 0.1901, 0.4961, 0.1903, 0.5324, 0.1906, 0.4961, 0.1908, 0.4598, 0.2028, 0.4598, 0.2027, 0.4961, 0.1781, 0.4961, 0.1782, 0.4598, 0.1903, 0.4598, 0.1901, 0.4961, 0.1908, 0.4598, 0.1912, 0.429, 0.2032, 0.429, 0.2028, 0.4598, 0.1782, 0.4598, 0.1786, 0.429, 0.1906, 0.429, 0.1903, 0.4598, 0.2034, 0.563, 0.2033, 0.5314, 0.2153, 0.5314, 0.2155, 0.563, 0.01008, 0.8978, 0.0, 0.8726, 0.0, 0.8455, 0.01008, 0.8205, 0.02871, 0.8016, 0.05306, 0.7915, 0.07941, 0.7918, 0.1037, 0.8024, 0.1224, 0.8218, 0.1325, 0.847, 0.1325, 0.8742, 0.1224, 0.8991, 0.1037, 0.9181, 0.07941, 0.9282, 0.05306, 0.9279, 0.02871, 0.9172, 0.8502, 0.4791, 0.8603, 0.4541, 0.8789, 0.4351, 0.9033, 0.425, 0.9296, 0.4253, 0.954, 0.436, 0.9726, 0.4554, 0.9827, 0.4806, 0.9827, 0.5078, 0.9726, 0.5327, 0.954, 0.5517, 0.9296, 0.5618, 0.9033, 0.5615, 0.8789, 0.5508, 0.8603, 0.5314, 0.8502, 0.5062, 0.2009, 0.6586, 0.2009, 0.6812, 0.19, 0.6812, 0.19, 0.6586, 0.2142, 0.7196, 0.2142, 0.7463, 0.2032, 0.7463, 0.2032, 0.7196, 0.2009, 0.7078, 0.2009, 0.7345, 0.19, 0.7345, 0.19, 0.7078, 0.2009, 0.6812, 0.2009, 0.7078, 0.19, 0.7078, 0.19, 0.6812, 0.2142, 0.7463, 0.2142, 0.773, 0.2032, 0.773, 0.2032, 0.7463, 0.2009, 0.7345, 0.2009, 0.7571, 0.19, 0.7571, 0.19, 0.7345, 0.2142, 0.773, 0.2142, 0.7956, 0.2032, 0.7956, 0.2032, 0.773, 0.6923, 0.8171, 0.6923, 0.7949, 0.7033, 0.7949, 0.7033, 0.8171, 0.1891, 0.7571, 0.1891, 0.7787, 0.1781, 0.7787, 0.1781, 0.7571, 0.6923, 0.7949, 0.6923, 0.769, 0.7033, 0.769, 0.7033, 0.7949, 0.1891, 0.7787, 0.1891, 0.8044, 0.1781, 0.8044, 0.1781, 0.7787, 0.6923, 0.769, 0.6923, 0.7433, 0.7033, 0.7433, 0.7033, 0.769, 0.1891, 0.8044, 0.1891, 0.8303, 0.1781, 0.8303, 0.1781, 0.8044, 0.6923, 0.7433, 0.6923, 0.7217, 0.7033, 0.7217, 0.7033, 0.7433, 0.1891, 0.8303, 0.1891, 0.8525, 0.1781, 0.8525, 0.1781, 0.8303, 0.2142, 0.697, 0.2142, 0.7196, 0.2032, 0.7196, 0.2032, 0.697, 0.8806, 0.1199, 0.8806, 0.1488, 0.8711, 0.1488, 0.8711, 0.1199, 0.8116, 0.7866, 0.8116, 0.8111, 0.8021, 0.8111, 0.8021, 0.7866, 0.8901, 0.09538, 0.8901, 0.1199, 0.8806, 0.1199, 0.8806, 0.09538, 0.8401, 0.8111, 0.8401, 0.84, 0.8306, 0.84, 0.8306, 0.8111, 0.8901, 0.1488, 0.8901, 0.1777, 0.8806, 0.1777, 0.8806, 0.1488, 0.8901, 0.1199, 0.8901, 0.1488, 0.8806, 0.1488, 0.8806, 0.1199, 0.8401, 0.84, 0.8401, 0.8689, 0.8306, 0.8689, 0.8306, 0.84, 0.8901, 0.1777, 0.8901, 0.2022, 0.8806, 0.2022, 0.8806, 0.1777, 0.8401, 0.8689, 0.8401, 0.8934, 0.8306, 0.8934, 0.8306, 0.8689, 0.8496, 0.89, 0.8496, 0.8659, 0.8591, 0.8659, 0.8591, 0.89, 0.8686, 0.7866, 0.8686, 0.81, 0.8591, 0.81, 0.8591, 0.7866, 0.8496, 0.8659, 0.8496, 0.8379, 0.8591, 0.8379, 0.8591, 0.8659, 0.8686, 0.81, 0.8686, 0.8379, 0.8591, 0.8379, 0.8591, 0.81, 0.8496, 0.8379, 0.8496, 0.81, 0.8591, 0.81, 0.8591, 0.8379, 0.8686, 0.8379, 0.8686, 0.8659, 0.8591, 0.8659, 0.8591, 0.8379, 0.8496, 0.81, 0.8496, 0.7866, 0.8591, 0.7866, 0.8591, 0.81, 0.8686, 0.8659, 0.8686, 0.89, 0.8591, 0.89, 0.8591, 0.8659, 0.8401, 0.7866, 0.8401, 0.8111, 0.8306, 0.8111, 0.8306, 0.7866, 0.1891, 0.6586, 0.1891, 0.6812, 0.1781, 0.6812, 0.1781, 0.6586, 0.1279, 0.6794, 0.1093, 0.66, 0.1124, 0.6552, 0.1326, 0.6762, 0.1891, 0.7793, 0.1891, 0.7571, 0.2001, 0.7571, 0.2001, 0.7793, 0.7122, 0.4848, 0.7122, 0.5119, 0.7067, 0.513, 0.7067, 0.4836, 0.8616, 0.02159, 0.8616, 0.0, 0.8726, 0.0, 0.8726, 0.02159, 0.5475, 0.7531, 0.5576, 0.7281, 0.5632, 0.7293, 0.5522, 0.7564, 0.1891, 0.8052, 0.1891, 0.7793, 0.2001, 0.7793, 0.2001, 0.8052, 0.7027, 0.2705, 0.7027, 0.2977, 0.6971, 0.2987, 0.6971, 0.2693, 0.8616, 0.0473, 0.8616, 0.02159, 0.8726, 0.02159, 0.8726, 0.0473, 0.01562, 0.7553, 0.03425, 0.7748, 0.03112, 0.7796, 0.01093, 0.7585, 0.1891, 0.8309, 0.1891, 0.8052, 0.2001, 0.8052, 0.2001, 0.8309, 0.8447, 0.4863, 0.8346, 0.4611, 0.8393, 0.458, 0.8502, 0.4853, 0.8616, 0.07321, 0.8616, 0.0473, 0.8726, 0.0473, 0.8726, 0.07321, 0.4539, 0.6555, 0.4352, 0.6745, 0.4305, 0.6712, 0.4507, 0.6507, 0.1891, 0.8525, 0.1891, 0.8309, 0.2001, 0.8309, 0.2001, 0.8525, 0.7027, 0.2977, 0.7127, 0.3229, 0.7081, 0.326, 0.6971, 0.2987, 0.8616, 0.09538, 0.8616, 0.07321, 0.8726, 0.07321, 0.8726, 0.09538, 0.825, 0.3242, 0.8351, 0.2992, 0.8407, 0.3004, 0.8297, 0.3275, 0.1891, 0.7345, 0.1891, 0.7571, 0.1781, 0.7571, 0.1781, 0.7345, 0.1093, 0.66, 0.08494, 0.6493, 0.08604, 0.6436, 0.1124, 0.6552, 0.6617, 0.7443, 0.6617, 0.7217, 0.6727, 0.7217, 0.6727, 0.7443, 0.8447, 0.5135, 0.8447, 0.4863, 0.8502, 0.4853, 0.8502, 0.5147, 0.1891, 0.7078, 0.1891, 0.7345, 0.1781, 0.7345, 0.1781, 0.7078, 0.7223, 0.5371, 0.7409, 0.5565, 0.7378, 0.5613, 0.7176, 0.5403, 0.6617, 0.7976, 0.6617, 0.771, 0.6727, 0.771, 0.6727, 0.7976, 0.5289, 0.7721, 0.5475, 0.7531, 0.5522, 0.7564, 0.532, 0.7769, 0.6617, 0.771, 0.6617, 0.7443, 0.6727, 0.7443, 0.6727, 0.771, 0.8351, 0.2992, 0.8351, 0.2721, 0.8407, 0.271, 0.8407, 0.3004, 0.1891, 0.6812, 0.1891, 0.7078, 0.1781, 0.7078, 0.1781, 0.6812, 0.7314, 0.2266, 0.7127, 0.2456, 0.7081, 0.2423, 0.7282, 0.2217, 0.6617, 0.8202, 0.6617, 0.7976, 0.6727, 0.7976, 0.6727, 0.8202, 0.03425, 0.7748, 0.05859, 0.7854, 0.05749, 0.7911, 0.03112, 0.7796, 0.7122, 0.5119, 0.7223, 0.5371, 0.7176, 0.5403, 0.7067, 0.513, 0.7067, 0.5732, 0.7293, 0.5732, 0.7293, 0.7866, 0.7067, 0.7866, 0.816, 0.4417, 0.7916, 0.4311, 0.7927, 0.4254, 0.8191, 0.4369, 0.8279, 0.5732, 0.8545, 0.5732, 0.8545, 0.7866, 0.8279, 0.7866, 0.4782, 0.6454, 0.4539, 0.6555, 0.4507, 0.6507, 0.4771, 0.6397, 0.756, 0.5732, 0.7826, 0.5732, 0.7826, 0.7866, 0.756, 0.7866, 0.7127, 0.2456, 0.7027, 0.2705, 0.6971, 0.2693, 0.7081, 0.2423, 0.7293, 0.5732, 0.756, 0.5732, 0.756, 0.7866, 0.7293, 0.7866, 0.8064, 0.3432, 0.825, 0.3242, 0.8297, 0.3275, 0.8096, 0.348, 0.8545, 0.5732, 0.8812, 0.5732, 0.8812, 0.7866, 0.8545, 0.7866, 0.08494, 0.6493, 0.05859, 0.649, 0.05749, 0.6433, 0.08604, 0.6436, 0.7826, 0.5732, 0.8052, 0.5732, 0.8052, 0.7866, 0.7826, 0.7866, 0.8346, 0.4611, 0.816, 0.4417, 0.8191, 0.4369, 0.8393, 0.458, 0.8812, 0.5732, 0.9038, 0.5732, 0.9038, 0.7866, 0.8812, 0.7866, 0.7409, 0.5565, 0.7653, 0.5672, 0.7642, 0.5729, 0.7378, 0.5613, 0.7067, 0.7866, 0.7289, 0.7866, 0.7289, 1.0, 0.7067, 1.0, 0.5046, 0.7822, 0.5289, 0.7721, 0.532, 0.7769, 0.5057, 0.7879, 0.9038, 0.5732, 0.9254, 0.5732, 0.9254, 0.7866, 0.9038, 0.7866, 0.7557, 0.2165, 0.7314, 0.2266, 0.7282, 0.2217, 0.7546, 0.2108, 0.7289, 0.7866, 0.7548, 0.7866, 0.7548, 1.0, 0.7289, 1.0, 0.05859, 0.7854, 0.08494, 0.7857, 0.08604, 0.7915, 0.05749, 0.7911, 0.9254, 0.5732, 0.9511, 0.5732, 0.9511, 0.7866, 0.9254, 0.7866, 0.7916, 0.4311, 0.7653, 0.4308, 0.7642, 0.425, 0.7927, 0.4254, 0.7548, 0.7866, 0.7805, 0.7866, 0.7805, 1.0, 0.7548, 1.0, 0.5046, 0.6457, 0.4782, 0.6454, 0.4771, 0.6397, 0.5057, 0.64, 0.9511, 0.5732, 0.977, 0.5732, 0.977, 0.7866, 0.9511, 0.7866, 0.7821, 0.3533, 0.8064, 0.3432, 0.8096, 0.348, 0.7832, 0.359, 0.7805, 0.7866, 0.8021, 0.7866, 0.8021, 1.0, 0.7805, 1.0, 0.05859, 0.649, 0.03425, 0.6591, 0.03112, 0.6542, 0.05749, 0.6433, 0.977, 0.5732, 0.9992, 0.5732, 0.9992, 0.7866, 0.977, 0.7866, 0.7653, 0.5672, 0.7916, 0.5675, 0.7927, 0.5732, 0.7642, 0.5729, 0.8052, 0.5732, 0.8279, 0.5732, 0.8279, 0.7866, 0.8052, 0.7866, 0.8116, 0.84, 0.8116, 0.8689, 0.8021, 0.8689, 0.8021, 0.84, 0.8116, 0.8111, 0.8116, 0.84, 0.8021, 0.84, 0.8021, 0.8111, 0.8806, 0.1488, 0.8806, 0.1777, 0.8711, 0.1777, 0.8711, 0.1488, 0.8116, 0.8689, 0.8116, 0.8934, 0.8021, 0.8934, 0.8021, 0.8689, 0.8806, 0.1777, 0.8806, 0.2022, 0.8711, 0.2022, 0.8711, 0.1777, 0.8686, 0.89, 0.8686, 0.8659, 0.8781, 0.8659, 0.8781, 0.89, 0.8401, 0.89, 0.8401, 0.8666, 0.8496, 0.8666, 0.8496, 0.89, 0.8686, 0.8659, 0.8686, 0.8379, 0.8781, 0.8379, 0.8781, 0.8659, 0.8401, 0.8666, 0.8401, 0.8387, 0.8496, 0.8387, 0.8496, 0.8666, 0.8686, 0.8379, 0.8686, 0.81, 0.8781, 0.81, 0.8781, 0.8379, 0.8401, 0.8387, 0.8401, 0.8106, 0.8496, 0.8106, 0.8496, 0.8387, 0.8686, 0.81, 0.8686, 0.7866, 0.8781, 0.7866, 0.8781, 0.81, 0.8401, 0.8106, 0.8401, 0.7866, 0.8496, 0.7866, 0.8496, 0.8106, 0.8806, 0.09538, 0.8806, 0.1199, 0.8711, 0.1199, 0.8711, 0.09538, 0.8351, 0.2721, 0.825, 0.2469, 0.8297, 0.2437, 0.8407, 0.271, 0.4352, 0.6745, 0.4251, 0.6994, 0.4196, 0.6982, 0.4305, 0.6712, 0.8346, 0.5384, 0.8447, 0.5135, 0.8502, 0.5147, 0.8393, 0.5417, 0.005537, 0.7302, 0.01562, 0.7553, 0.01093, 0.7585, 0.0, 0.7312, 0.7127, 0.3229, 0.7314, 0.3423, 0.7282, 0.3471, 0.7081, 0.326, 0.5576, 0.7281, 0.5576, 0.701, 0.5632, 0.6999, 0.5632, 0.7293, 0.7223, 0.4598, 0.7122, 0.4848, 0.7067, 0.4836, 0.7176, 0.4565, 0.138, 0.7317, 0.138, 0.7046, 0.1435, 0.7035, 0.1435, 0.7329, 0.825, 0.2469, 0.8064, 0.2275, 0.8096, 0.2227, 0.8297, 0.2437, 0.4251, 0.7266, 0.4352, 0.7518, 0.4305, 0.755, 0.4196, 0.7277, 0.816, 0.5574, 0.8346, 0.5384, 0.8393, 0.5417, 0.8191, 0.5623, 0.138, 0.7046, 0.1279, 0.6794, 0.1326, 0.6762, 0.1435, 0.7035, 0.01562, 0.6781, 0.005537, 0.703, 0.0, 0.7018, 0.01093, 0.6748, 0.7314, 0.3423, 0.7557, 0.353, 0.7546, 0.3586, 0.7282, 0.3471, 0.4251, 0.6994, 0.4251, 0.7266, 0.4196, 0.7277, 0.4196, 0.6982, 0.5475, 0.6758, 0.5289, 0.6564, 0.532, 0.6516, 0.5522, 0.6726, 0.7409, 0.4408, 0.7223, 0.4598, 0.7176, 0.4565, 0.7378, 0.436, 0.005537, 0.703, 0.005537, 0.7302, 0.0, 0.7312, 0.0, 0.7018, 0.1093, 0.7756, 0.1279, 0.7567, 0.1326, 0.76, 0.1124, 0.7805, 0.8064, 0.2275, 0.7821, 0.2168, 0.7832, 0.2111, 0.8096, 0.2227, 0.5576, 0.701, 0.5475, 0.6758, 0.5522, 0.6726, 0.5632, 0.6999, 0.4539, 0.7712, 0.4782, 0.7819, 0.4771, 0.7875, 0.4507, 0.776, 0.7916, 0.5675, 0.816, 0.5574, 0.8191, 0.5623, 0.7927, 0.5732, 0.1279, 0.7567, 0.138, 0.7317, 0.1435, 0.7329, 0.1326, 0.76, 0.03425, 0.6591, 0.01562, 0.6781, 0.01093, 0.6748, 0.03112, 0.6542, 0.7557, 0.353, 0.7821, 0.3533, 0.7832, 0.359, 0.7546, 0.3586, 0.4352, 0.7518, 0.4539, 0.7712, 0.4507, 0.776, 0.4305, 0.755, 0.5289, 0.6564, 0.5046, 0.6457, 0.5057, 0.64, 0.532, 0.6516, 0.7653, 0.4308, 0.7409, 0.4408, 0.7378, 0.436, 0.7642, 0.425, 0.08494, 0.7857, 0.1093, 0.7756, 0.1124, 0.7805, 0.08604, 0.7915, 0.7821, 0.2168, 0.7557, 0.2165, 0.7546, 0.2108, 0.7832, 0.2111, 0.4782, 0.7819, 0.5046, 0.7822, 0.5057, 0.7879, 0.4771, 0.7875, 0.3291, 0.4296, 0.2958, 0.4296, 0.294, 0.4204, 0.331, 0.4204, 0.3599, 0.4424, 0.3291, 0.4296, 0.331, 0.4204, 0.3651, 0.4346, 0.3835, 0.466, 0.3599, 0.4424, 0.3651, 0.4346, 0.3913, 0.4607, 0.3962, 0.4967, 0.3835, 0.466, 0.3913, 0.4607, 0.4055, 0.4949, 0.3962, 0.5301, 0.3962, 0.4967, 0.4055, 0.4949, 0.4055, 0.5319, 0.3835, 0.5608, 0.3962, 0.5301, 0.4055, 0.5319, 0.3913, 0.5661, 0.3599, 0.5844, 0.3835, 0.5608, 0.3913, 0.5661, 0.3651, 0.5922, 0.3291, 0.5972, 0.3599, 0.5844, 0.3651, 0.5922, 0.331, 0.6064, 0.2958, 0.5972, 0.3291, 0.5972, 0.331, 0.6064, 0.294, 0.6064, 0.265, 0.5844, 0.2958, 0.5972, 0.294, 0.6064, 0.2598, 0.5922, 0.2414, 0.5608, 0.265, 0.5844, 0.2598, 0.5922, 0.2336, 0.5661, 0.2287, 0.5301, 0.2414, 0.5608, 0.2336, 0.5661, 0.2194, 0.5319, 0.2287, 0.4967, 0.2287, 0.5301, 0.2194, 0.5319, 0.2194, 0.4949, 0.2414, 0.466, 0.2287, 0.4967, 0.2194, 0.4949, 0.2336, 0.4607, 0.265, 0.4424, 0.2414, 0.466, 0.2336, 0.4607, 0.2598, 0.4346, 0.2958, 0.4296, 0.265, 0.4424, 0.2598, 0.4346, 0.294, 0.4204, 0.4185, 0.7842, 0.4184, 0.8142, 0.4102, 0.814, 0.4103, 0.7816, 0.4186, 0.7593, 0.4185, 0.7842, 0.4103, 0.7816, 0.4105, 0.7547, 0.692, 0.8124, 0.6923, 0.8381, 0.6841, 0.8424, 0.6838, 0.8147, 0.6919, 0.7821, 0.692, 0.8124, 0.6838, 0.8147, 0.6837, 0.7821, 0.692, 0.7518, 0.6919, 0.7821, 0.6837, 0.7821, 0.6838, 0.7494, 0.6923, 0.7261, 0.692, 0.7518, 0.6838, 0.7494, 0.6841, 0.7217, 0.4286, 0.5104, 0.4288, 0.5369, 0.4206, 0.541, 0.4205, 0.5126, 0.4286, 0.4799, 0.4286, 0.5104, 0.4205, 0.5126, 0.4204, 0.4796, 0.4286, 0.4499, 0.4286, 0.4799, 0.4204, 0.4796, 0.4205, 0.4473, 0.4288, 0.425, 0.4286, 0.4499, 0.4205, 0.4473, 0.4206, 0.4204, 0.2191, 0.3101, 0.2194, 0.3358, 0.2112, 0.3402, 0.2109, 0.3125, 0.219, 0.2798, 0.2191, 0.3101, 0.2109, 0.3125, 0.2108, 0.2798, 0.2191, 0.2495, 0.219, 0.2798, 0.2108, 0.2798, 0.2109, 0.2472, 0.2194, 0.2238, 0.2191, 0.2495, 0.2109, 0.2472, 0.2112, 0.2194, 0.4185, 0.8448, 0.4186, 0.8712, 0.4105, 0.8754, 0.4103, 0.8469, 0.4184, 0.8142, 0.4185, 0.8448, 0.4103, 0.8469, 0.4102, 0.814, 0.3057, 0.2226, 0.2716, 0.2368, 0.2649, 0.2268, 0.3034, 0.2108, 0.2716, 0.2368, 0.2454, 0.2629, 0.2354, 0.2562, 0.2649, 0.2268, 0.0863, 0.4173, 0.1233, 0.4173, 0.1256, 0.429, 0.08395, 0.429, 0.3427, 0.4086, 0.3769, 0.3944, 0.3836, 0.4044, 0.3451, 0.4204, 0.1575, 0.2454, 0.1233, 0.2312, 0.1256, 0.2194, 0.1642, 0.2354, 0.3427, 0.2226, 0.3057, 0.2226, 0.3034, 0.2108, 0.3451, 0.2108, 0.05212, 0.4031, 0.0863, 0.4173, 0.08395, 0.429, 0.04544, 0.4131, 0.3057, 0.4086, 0.3427, 0.4086, 0.3451, 0.4204, 0.3034, 0.4204, 0.1836, 0.2716, 0.1575, 0.2454, 0.1642, 0.2354, 0.1936, 0.2649, 0.3769, 0.2368, 0.3427, 0.2226, 0.3451, 0.2108, 0.3836, 0.2268, 0.0118, 0.3427, 0.02595, 0.3769, 0.01595, 0.3836, 0.0, 0.3451, 0.02595, 0.3769, 0.05212, 0.4031, 0.04544, 0.4131, 0.01595, 0.3836, 0.2716, 0.3944, 0.3057, 0.4086, 0.3034, 0.4204, 0.2649, 0.4044, 0.1978, 0.3427, 0.1978, 0.3057, 0.2096, 0.3034, 0.2096, 0.3451, 0.1978, 0.3057, 0.1836, 0.2716, 0.1936, 0.2649, 0.2096, 0.3034, 0.4031, 0.2629, 0.3769, 0.2368, 0.3836, 0.2268, 0.4131, 0.2562, 0.5632, 0.211, 0.5948, 0.2109, 0.5948, 0.4248, 0.5632, 0.425, 0.03163, 0.4291, 0.0682, 0.429, 0.0682, 0.643, 0.03163, 0.6431, 0.6313, 0.2108, 0.6673, 0.2109, 0.6673, 0.4248, 0.6313, 0.4248, 0.5948, 0.2109, 0.6313, 0.2108, 0.6313, 0.4248, 0.5948, 0.4248, 0.0682, 0.429, 0.1041, 0.4291, 0.1041, 0.6431, 0.0682, 0.643, 0.6673, 0.2109, 0.6971, 0.2111, 0.6971, 0.425, 0.6673, 0.4248, 0.1041, 0.4291, 0.134, 0.4293, 0.134, 0.6433, 0.1041, 0.6431, 0.429, 0.4258, 0.4598, 0.4254, 0.4598, 0.6393, 0.429, 0.6397, 0.429, 0.2113, 0.4598, 0.2109, 0.4598, 0.4249, 0.429, 0.4253, 0.4598, 0.4254, 0.4961, 0.4253, 0.4961, 0.6392, 0.4598, 0.6393, 0.4598, 0.2109, 0.4961, 0.2108, 0.4961, 0.4247, 0.4598, 0.4249, 0.4961, 0.4253, 0.5324, 0.4254, 0.5324, 0.6393, 0.4961, 0.6392, 0.4961, 0.2108, 0.5324, 0.2109, 0.5324, 0.4249, 0.4961, 0.4247, 0.5324, 0.4254, 0.5632, 0.4258, 0.5632, 0.6397, 0.5324, 0.6393, 0.5324, 0.2109, 0.5632, 0.2113, 0.5632, 0.4253, 0.5324, 0.4249, 2.98e-08, 0.4293, 0.03163, 0.4291, 0.03163, 0.6431, 0.0, 0.6432, 0.2145, 0.848, 0.2142, 0.8123, 0.2187, 0.8123, 0.2189, 0.848, 0.1779, 0.7036, 0.1775, 0.7382, 0.1731, 0.7382, 0.1735, 0.7036, 0.1441, 0.6219, 0.1445, 0.5873, 0.1489, 0.5873, 0.1485, 0.6219, 0.1781, 0.6627, 0.1779, 0.7036, 0.1735, 0.7036, 0.1737, 0.6627, 0.1439, 0.6628, 0.1441, 0.6219, 0.1485, 0.6219, 0.1483, 0.6628, 0.1779, 0.6218, 0.1781, 0.6627, 0.1737, 0.6627, 0.1735, 0.6218, 0.1441, 0.7037, 0.1439, 0.6628, 0.1483, 0.6628, 0.1485, 0.7037, 0.1775, 0.5871, 0.1779, 0.6218, 0.1735, 0.6218, 0.1731, 0.5871, 0.1445, 0.7384, 0.1441, 0.7037, 0.1485, 0.7037, 0.1489, 0.7384, 0.2142, 0.7306, 0.2145, 0.697, 0.2189, 0.697, 0.2187, 0.7306, 0.1732, 0.7718, 0.1734, 0.7382, 0.1778, 0.7382, 0.1776, 0.7718, 0.2142, 0.7711, 0.2142, 0.7306, 0.2187, 0.7306, 0.2186, 0.7711, 0.1732, 0.8536, 0.1731, 0.8123, 0.1775, 0.8123, 0.1776, 0.8536, 0.1731, 0.8123, 0.1732, 0.7718, 0.1776, 0.7718, 0.1775, 0.8123, 0.2142, 0.8123, 0.2142, 0.7711, 0.2186, 0.7711, 0.2187, 0.8123, 0.1734, 0.8892, 0.1732, 0.8536, 0.1776, 0.8536, 0.1778, 0.8892, 0.1233, 0.2312, 0.0863, 0.2312, 0.08395, 0.2194, 0.1256, 0.2194, 0.4031, 0.3683, 0.4173, 0.3341, 0.429, 0.3364, 0.4131, 0.375, 0.3769, 0.3944, 0.4031, 0.3683, 0.4131, 0.375, 0.3836, 0.4044, 0.1233, 0.4173, 0.1575, 0.4031, 0.1642, 0.4131, 0.1256, 0.429, 0.2312, 0.2971, 0.2312, 0.3341, 0.2194, 0.3364, 0.2194, 0.2948, 0.0863, 0.2312, 0.05212, 0.2454, 0.04544, 0.2354, 0.08395, 0.2194, 0.2454, 0.2629, 0.2312, 0.2971, 0.2194, 0.2948, 0.2354, 0.2562, 0.1575, 0.4031, 0.1836, 0.3769, 0.1936, 0.3836, 0.1642, 0.4131, 0.4173, 0.3341, 0.4173, 0.2971, 0.429, 0.2948, 0.429, 0.3364, 0.05212, 0.2454, 0.02595, 0.2716, 0.01595, 0.2649, 0.04544, 0.2354, 0.2312, 0.3341, 0.2454, 0.3683, 0.2354, 0.375, 0.2194, 0.3364, 0.1836, 0.3769, 0.1978, 0.3427, 0.2096, 0.3451, 0.1936, 0.3836, 0.4173, 0.2971, 0.4031, 0.2629, 0.4131, 0.2562, 0.429, 0.2948, 0.0118, 0.3057, 0.0118, 0.3427, 0.0, 0.3451, 0.0, 0.3034, 0.2454, 0.3683, 0.2716, 0.3944, 0.2649, 0.4044, 0.2354, 0.375, 0.02595, 0.2716, 0.0118, 0.3057, 0.0, 0.3034, 0.01595, 0.2649, 0.4037, 0.1581, 0.4179, 0.1239, 0.4302, 0.1264, 0.4142, 0.1651, 0.1886, 0.05704, 0.1624, 0.03088, 0.1719, 0.0167, 0.2027, 0.04757, 0.2722, 0.02656, 0.246, 0.05272, 0.2355, 0.0457, 0.2651, 0.01605, 0.2027, 0.09122, 0.1886, 0.05704, 0.2027, 0.04757, 0.2194, 0.0879, 0.1489, 0.5067, 0.149, 0.4643, 0.1558, 0.4642, 0.1557, 0.5067, 0.2027, 0.1282, 0.2027, 0.09122, 0.2194, 0.0879, 0.2194, 0.1315, 0.1636, 0.4643, 0.1638, 0.429, 0.1706, 0.429, 0.1704, 0.4642, 0.1886, 0.1624, 0.2027, 0.1282, 0.2194, 0.1315, 0.2027, 0.1719, 0.149, 0.4643, 0.1492, 0.429, 0.156, 0.429, 0.1558, 0.4642, 0.1624, 0.1886, 0.1886, 0.1624, 0.2027, 0.1719, 0.1719, 0.2027, 0.1346, 0.5873, 0.1341, 0.551, 0.1409, 0.551, 0.1414, 0.5873, 0.1282, 0.2027, 0.1624, 0.1886, 0.1719, 0.2027, 0.1315, 0.2194, 0.4061, 0.5786, 0.4056, 0.5423, 0.4124, 0.5423, 0.4128, 0.5786, 0.09122, 0.2027, 0.1282, 0.2027, 0.1315, 0.2194, 0.0879, 0.2194, 0.1341, 0.551, 0.134, 0.5082, 0.1407, 0.5082, 0.1409, 0.551, 0.05704, 0.1886, 0.09122, 0.2027, 0.0879, 0.2194, 0.04757, 0.2027, 0.246, 0.05272, 0.2318, 0.0869, 0.2194, 0.08444, 0.2355, 0.0457, 0.4179, 0.1239, 0.4179, 0.0869, 0.4302, 0.08444, 0.4302, 0.1264, 0.2318, 0.1239, 0.246, 0.1581, 0.2355, 0.1651, 0.2194, 0.1264, 0.4037, 0.05272, 0.3775, 0.02656, 0.3846, 0.01605, 0.4142, 0.0457, 0.4055, 0.4995, 0.4056, 0.4567, 0.4124, 0.4567, 0.4122, 0.4995, 0.246, 0.1581, 0.2722, 0.1842, 0.2651, 0.1948, 0.2355, 0.1651, 0.3775, 0.02656, 0.3433, 0.0124, 0.3458, 0.0, 0.3846, 0.01605, 0.2722, 0.1842, 0.3063, 0.1984, 0.3039, 0.2108, 0.2651, 0.1948, 0.3433, 0.0124, 0.3063, 0.0124, 0.3039, 5.96e-08, 0.3458, 0.0, 0.3063, 0.1984, 0.3433, 0.1984, 0.3458, 0.2108, 0.3039, 0.2108, 0.3063, 0.0124, 0.2722, 0.02656, 0.2651, 0.01605, 0.3039, 5.96e-08, 0.3433, 0.1984, 0.3775, 0.1842, 0.3846, 0.1948, 0.3458, 0.2108, 0.3775, 0.1842, 0.4037, 0.1581, 0.4142, 0.1651, 0.3846, 0.1948, 0.1636, 0.5498, 0.1635, 0.5067, 0.1703, 0.5067, 0.1704, 0.5498, 0.1492, 0.5871, 0.149, 0.5498, 0.1558, 0.5498, 0.156, 0.5871, 0.4056, 0.4567, 0.4061, 0.4204, 0.4128, 0.4204, 0.4124, 0.4567, 0.1635, 0.5067, 0.1636, 0.4643, 0.1704, 0.4642, 0.1703, 0.5067, 0.1624, 0.03088, 0.1282, 0.01672, 0.1315, 0.0, 0.1719, 0.0167, 0.2318, 0.0869, 0.2318, 0.1239, 0.2194, 0.1264, 0.2194, 0.08444, 0.149, 0.5498, 0.1489, 0.5067, 0.1557, 0.5067, 0.1558, 0.5498, 0.1282, 0.01672, 0.09122, 0.01672, 0.0879, 0.0, 0.1315, 0.0, 0.4179, 0.0869, 0.4037, 0.05272, 0.4142, 0.0457, 0.4302, 0.08444, 0.09122, 0.01672, 0.05704, 0.03088, 0.04757, 0.0167, 0.0879, 0.0, 0.01672, 0.09122, 0.01672, 0.1282, 0.0, 0.1315, 0.0, 0.0879, 0.1341, 0.4653, 0.1346, 0.429, 0.1414, 0.429, 0.1409, 0.4653, 0.05704, 0.03088, 0.03088, 0.05704, 0.0167, 0.04757, 0.04757, 0.0167, 0.01672, 0.1282, 0.03088, 0.1624, 0.0167, 0.1719, 0.0, 0.1315, 0.134, 0.5082, 0.1341, 0.4653, 0.1409, 0.4653, 0.1407, 0.5082, 0.03088, 0.05704, 0.01672, 0.09122, 0.0, 0.0879, 0.0167, 0.04757, 0.03088, 0.1624, 0.05704, 0.1886, 0.04757, 0.2027, 0.0167, 0.1719, 0.4056, 0.5423, 0.4055, 0.4995, 0.4122, 0.4995, 0.4124, 0.5423, 0.8515, 0.03047, 0.8616, 0.05569, 0.8616, 0.08285, 0.8515, 0.1078, 0.8329, 0.1268, 0.8085, 0.1369, 0.7822, 0.1365, 0.7578, 0.1258, 0.7392, 0.1064, 0.7291, 0.08119, 0.7291, 0.05403, 0.7392, 0.02906, 0.7578, 0.01009, 0.7822, 0.0, 0.8085, 0.0003309, 0.8329, 0.01103, 0.5521, 0.8707, 0.542, 0.8957, 0.5234, 0.9147, 0.499, 0.9248, 0.4727, 0.9244, 0.4483, 0.9137, 0.4297, 0.8943, 0.4196, 0.8691, 0.4196, 0.8419, 0.4297, 0.8169, 0.4483, 0.798, 0.4727, 0.7879, 0.499, 0.7882, 0.5234, 0.7989, 0.542, 0.8184, 0.5521, 0.8436, 0.1608, 0.6825, 0.1608, 0.7051, 0.1498, 0.7051, 0.1498, 0.6825, 0.1608, 0.7664, 0.1608, 0.7398, 0.1717, 0.7398, 0.1717, 0.7664, 0.1608, 0.7318, 0.1608, 0.7585, 0.1498, 0.7585, 0.1498, 0.7318, 0.1608, 0.7051, 0.1608, 0.7318, 0.1498, 0.7318, 0.1498, 0.7051, 0.1608, 0.7398, 0.1608, 0.7131, 0.1717, 0.7131, 0.1717, 0.7398, 0.1608, 0.7585, 0.1608, 0.7811, 0.1498, 0.7811, 0.1498, 0.7585, 0.1608, 0.7131, 0.1608, 0.6905, 0.1717, 0.6905, 0.1717, 0.7131, 0.19, 0.5632, 0.1893, 0.5852, 0.1783, 0.5852, 0.179, 0.5632, 0.1498, 0.6825, 0.1492, 0.6608, 0.1601, 0.6608, 0.1608, 0.6825, 0.1893, 0.5852, 0.1891, 0.611, 0.1781, 0.611, 0.1783, 0.5852, 0.1492, 0.6608, 0.1489, 0.635, 0.1599, 0.635, 0.1601, 0.6608, 0.1891, 0.611, 0.1893, 0.6368, 0.1783, 0.6368, 0.1781, 0.611, 0.1489, 0.635, 0.1492, 0.6091, 0.1601, 0.6091, 0.1599, 0.635, 0.1893, 0.6368, 0.19, 0.6586, 0.179, 0.6585, 0.1783, 0.6368, 0.1492, 0.6091, 0.1498, 0.5871, 0.1608, 0.5871, 0.1601, 0.6091, 0.1608, 0.7891, 0.1608, 0.7664, 0.1717, 0.7664, 0.1717, 0.7891, 0.8711, 0.1199, 0.8711, 0.1488, 0.8616, 0.1488, 0.8616, 0.1199, 0.8306, 0.7866, 0.8306, 0.8111, 0.8211, 0.8111, 0.8211, 0.7866, 0.1513, 0.8879, 0.1513, 0.8634, 0.1608, 0.8634, 0.1608, 0.8879, 0.8116, 0.8689, 0.8116, 0.84, 0.8211, 0.84, 0.8211, 0.8689, 0.1513, 0.8345, 0.1513, 0.8056, 0.1608, 0.8056, 0.1608, 0.8345, 0.1513, 0.8634, 0.1513, 0.8345, 0.1608, 0.8345, 0.1608, 0.8634, 0.8116, 0.84, 0.8116, 0.8111, 0.8211, 0.8111, 0.8211, 0.84, 0.1513, 0.8056, 0.1513, 0.7811, 0.1608, 0.7811, 0.1608, 0.8056, 0.8116, 0.8111, 0.8116, 0.7866, 0.8211, 0.7866, 0.8211, 0.8111, 0.3944, 0.6064, 0.3937, 0.6303, 0.3842, 0.6303, 0.3849, 0.6064, 0.3744, 0.7098, 0.3737, 0.6862, 0.3832, 0.6862, 0.3839, 0.7098, 0.3937, 0.6303, 0.3934, 0.6583, 0.3839, 0.6583, 0.3842, 0.6303, 0.3737, 0.6862, 0.3734, 0.6583, 0.3829, 0.6583, 0.3832, 0.6862, 0.3934, 0.6583, 0.3937, 0.6862, 0.3842, 0.6862, 0.3839, 0.6583, 0.3734, 0.6583, 0.3737, 0.6303, 0.3832, 0.6303, 0.3829, 0.6583, 0.3937, 0.6862, 0.3944, 0.7098, 0.3849, 0.7098, 0.3842, 0.6862, 0.3737, 0.6303, 0.3744, 0.6064, 0.3839, 0.6064, 0.3832, 0.6303, 0.8116, 0.8934, 0.8116, 0.8689, 0.8211, 0.8689, 0.8211, 0.8934, 0.4053, 0.6064, 0.4053, 0.629, 0.3944, 0.629, 0.3944, 0.6064, 0.7011, 0.4848, 0.6911, 0.4598, 0.6958, 0.4565, 0.7067, 0.4836, 0.1902, 0.5852, 0.1908, 0.5632, 0.2018, 0.5632, 0.2012, 0.5852, 0.5687, 0.6331, 0.5687, 0.6603, 0.5632, 0.6613, 0.5632, 0.6319, 0.4167, 0.6523, 0.4173, 0.674, 0.4063, 0.674, 0.4057, 0.6523, 0.6012, 0.03478, 0.5911, 0.05975, 0.5856, 0.05854, 0.5965, 0.03149, 0.19, 0.611, 0.1902, 0.5852, 0.2012, 0.5852, 0.2009, 0.611, 0.3474, 0.7185, 0.3574, 0.6933, 0.363, 0.6944, 0.3521, 0.7217, 0.4164, 0.6265, 0.4167, 0.6523, 0.4057, 0.6523, 0.4055, 0.6265, 0.5687, 0.5136, 0.5788, 0.5386, 0.5741, 0.5419, 0.5632, 0.5148, 0.1902, 0.6368, 0.19, 0.611, 0.2009, 0.611, 0.2012, 0.6368, 0.7011, 0.6348, 0.6911, 0.6095, 0.6958, 0.6064, 0.7067, 0.6337, 0.4167, 0.6006, 0.4164, 0.6265, 0.4055, 0.6265, 0.4057, 0.6006, 0.6949, 0.1325, 0.7135, 0.1135, 0.7182, 0.1168, 0.698, 0.1374, 0.1908, 0.6585, 0.1902, 0.6368, 0.2012, 0.6368, 0.2018, 0.6586, 0.3574, 0.6933, 0.3574, 0.6662, 0.363, 0.665, 0.363, 0.6944, 0.4173, 0.5786, 0.4167, 0.6006, 0.4057, 0.6006, 0.4063, 0.5786, 0.2537, 0.6232, 0.2351, 0.6426, 0.2304, 0.6394, 0.2506, 0.6184, 0.4053, 0.6824, 0.4053, 0.705, 0.3944, 0.705, 0.3944, 0.6824, 0.6911, 0.4598, 0.6724, 0.4408, 0.6756, 0.436, 0.6958, 0.4565, 0.6837, 0.7976, 0.6837, 0.8202, 0.6727, 0.8202, 0.6727, 0.7976, 0.7011, 0.6619, 0.7011, 0.6348, 0.7067, 0.6337, 0.7067, 0.6631, 0.4053, 0.6557, 0.4053, 0.6824, 0.3944, 0.6824, 0.3944, 0.6557, 0.5788, 0.6855, 0.5974, 0.7049, 0.5943, 0.7097, 0.5741, 0.6887, 0.6837, 0.7443, 0.6837, 0.771, 0.6727, 0.771, 0.6727, 0.7443, 0.6198, 0.01581, 0.6012, 0.03478, 0.5965, 0.03149, 0.6167, 0.01093, 0.6837, 0.771, 0.6837, 0.7976, 0.6727, 0.7976, 0.6727, 0.771, 0.2351, 0.6426, 0.225, 0.6678, 0.2194, 0.6668, 0.2304, 0.6394, 0.4053, 0.629, 0.4053, 0.6557, 0.3944, 0.6557, 0.3944, 0.629, 0.3044, 0.7487, 0.3287, 0.738, 0.3319, 0.7428, 0.3055, 0.7544, 0.6837, 0.7217, 0.6837, 0.7443, 0.6727, 0.7443, 0.6727, 0.7217, 0.5788, 0.5386, 0.5974, 0.5575, 0.5943, 0.5624, 0.5741, 0.5419, 0.5687, 0.6603, 0.5788, 0.6855, 0.5741, 0.6887, 0.5632, 0.6613, 0.8407, 0.2108, 0.8633, 0.2108, 0.8633, 0.4242, 0.8407, 0.4242, 0.6724, 0.5901, 0.6481, 0.5794, 0.6492, 0.5737, 0.6756, 0.5853, 0.6391, 0.9351, 0.6124, 0.9351, 0.6124, 0.7217, 0.6391, 0.7217, 0.6705, 0.1426, 0.6949, 0.1325, 0.698, 0.1374, 0.6716, 0.1483, 0.8899, 0.2108, 0.9166, 0.2108, 0.9166, 0.4242, 0.8899, 0.4242, 0.3287, 0.738, 0.3474, 0.7185, 0.3521, 0.7217, 0.3319, 0.7428, 0.8633, 0.2108, 0.8899, 0.2108, 0.8899, 0.4242, 0.8633, 0.4242, 0.278, 0.6125, 0.2537, 0.6232, 0.2506, 0.6184, 0.2769, 0.6068, 0.6124, 0.9351, 0.5858, 0.9351, 0.5858, 0.7217, 0.6124, 0.7217, 0.6724, 0.4408, 0.6481, 0.4308, 0.6492, 0.425, 0.6756, 0.436, 0.9166, 0.2108, 0.9392, 0.2108, 0.9392, 0.4242, 0.9166, 0.4242, 0.6911, 0.6095, 0.6724, 0.5901, 0.6756, 0.5853, 0.6958, 0.6064, 0.5858, 0.9351, 0.5632, 0.9351, 0.5632, 0.7217, 0.5858, 0.7217, 0.5974, 0.7049, 0.6217, 0.7156, 0.6206, 0.7213, 0.5943, 0.7097, 0.4102, 0.9688, 0.3882, 0.9681, 0.3882, 0.7549, 0.4102, 0.7556, 0.6442, 0.005722, 0.6198, 0.01581, 0.6167, 0.01093, 0.6431, 0.0, 0.2194, 0.7556, 0.2412, 0.755, 0.2412, 0.9682, 0.2194, 0.9688, 0.278, 0.749, 0.3044, 0.7487, 0.3055, 0.7544, 0.2769, 0.7547, 0.3882, 0.9681, 0.3624, 0.9679, 0.3624, 0.7547, 0.3882, 0.7549, 0.5974, 0.5575, 0.6217, 0.5676, 0.6206, 0.5734, 0.5943, 0.5624, 0.2412, 0.755, 0.267, 0.7547, 0.267, 0.9679, 0.2412, 0.9682, 0.6481, 0.5794, 0.6217, 0.5791, 0.6206, 0.5734, 0.6492, 0.5737, 0.3624, 0.9679, 0.3366, 0.9682, 0.3366, 0.755, 0.3624, 0.7547, 0.6442, 0.1423, 0.6705, 0.1426, 0.6716, 0.1483, 0.6431, 0.148, 0.267, 0.7547, 0.2928, 0.7549, 0.2928, 0.9681, 0.267, 0.9679, 0.3044, 0.6121, 0.278, 0.6125, 0.2769, 0.6068, 0.3055, 0.6064, 0.3366, 0.9682, 0.3148, 0.9688, 0.3148, 0.7556, 0.3366, 0.755, 0.6481, 0.4308, 0.6217, 0.4311, 0.6206, 0.4254, 0.6492, 0.425, 0.2928, 0.7549, 0.3148, 0.7556, 0.3148, 0.9688, 0.2928, 0.9681, 0.6217, 0.7156, 0.6481, 0.716, 0.6492, 0.7217, 0.6206, 0.7213, 0.6617, 0.9351, 0.6391, 0.9351, 0.6391, 0.7217, 0.6617, 0.7217, 0.8306, 0.84, 0.8306, 0.8689, 0.8211, 0.8689, 0.8211, 0.84, 0.8306, 0.8111, 0.8306, 0.84, 0.8211, 0.84, 0.8211, 0.8111, 0.8711, 0.1488, 0.8711, 0.1777, 0.8616, 0.1777, 0.8616, 0.1488, 0.8306, 0.8689, 0.8306, 0.8934, 0.8211, 0.8934, 0.8211, 0.8689, 0.8711, 0.1777, 0.8711, 0.2022, 0.8616, 0.2022, 0.8616, 0.1777, 0.3734, 0.6064, 0.3727, 0.6303, 0.3632, 0.6303, 0.3639, 0.6064, 0.1617, 0.6905, 0.161, 0.6669, 0.1705, 0.6669, 0.1712, 0.6905, 0.3727, 0.6303, 0.3725, 0.6583, 0.363, 0.6583, 0.3632, 0.6303, 0.161, 0.6669, 0.1608, 0.639, 0.1703, 0.639, 0.1705, 0.6669, 0.3725, 0.6583, 0.3727, 0.6862, 0.3632, 0.6862, 0.363, 0.6583, 0.1608, 0.639, 0.161, 0.611, 0.1705, 0.611, 0.1703, 0.639, 0.3727, 0.6862, 0.3734, 0.7098, 0.3639, 0.7098, 0.3632, 0.6862, 0.161, 0.611, 0.1617, 0.5871, 0.1712, 0.5871, 0.1705, 0.611, 0.8711, 0.09538, 0.8711, 0.1199, 0.8616, 0.1199, 0.8616, 0.09538, 0.225, 0.6678, 0.225, 0.695, 0.2194, 0.6962, 0.2194, 0.6668, 0.7135, 0.1135, 0.7236, 0.08857, 0.7291, 0.08978, 0.7182, 0.1168, 0.6911, 0.6869, 0.7011, 0.6619, 0.7067, 0.6631, 0.6958, 0.6902, 0.5687, 0.4864, 0.5687, 0.5136, 0.5632, 0.5148, 0.5632, 0.4854, 0.3574, 0.6662, 0.3474, 0.6412, 0.3521, 0.6379, 0.363, 0.665, 0.5911, 0.05975, 0.5911, 0.08691, 0.5856, 0.08798, 0.5856, 0.05854, 0.5788, 0.6081, 0.5687, 0.6331, 0.5632, 0.6319, 0.5741, 0.6048, 0.6911, 0.5372, 0.7011, 0.5119, 0.7067, 0.513, 0.6958, 0.5403, 0.225, 0.695, 0.2351, 0.7199, 0.2304, 0.7232, 0.2194, 0.6962, 0.7236, 0.06141, 0.7135, 0.03619, 0.7182, 0.03302, 0.7291, 0.06035, 0.6724, 0.7059, 0.6911, 0.6869, 0.6958, 0.6902, 0.6756, 0.7107, 0.7011, 0.5119, 0.7011, 0.4848, 0.7067, 0.4836, 0.7067, 0.513, 0.5974, 0.4418, 0.5788, 0.4612, 0.5741, 0.4581, 0.5943, 0.437, 0.3474, 0.6412, 0.3287, 0.6222, 0.3319, 0.6173, 0.3521, 0.6379, 0.7236, 0.08857, 0.7236, 0.06141, 0.7291, 0.06035, 0.7291, 0.08978, 0.6012, 0.1121, 0.6198, 0.1316, 0.6167, 0.1364, 0.5965, 0.1153, 0.5974, 0.5892, 0.5788, 0.6081, 0.5741, 0.6048, 0.5943, 0.5843, 0.5788, 0.4612, 0.5687, 0.4864, 0.5632, 0.4854, 0.5741, 0.4581, 0.6481, 0.5673, 0.6724, 0.5566, 0.6756, 0.5614, 0.6492, 0.573, 0.2351, 0.7199, 0.2537, 0.7389, 0.2506, 0.7438, 0.2304, 0.7232, 0.5911, 0.08691, 0.6012, 0.1121, 0.5965, 0.1153, 0.5856, 0.08798, 0.6949, 0.01675, 0.6705, 0.006053, 0.6716, 0.0003586, 0.698, 0.01195, 0.6481, 0.716, 0.6724, 0.7059, 0.6756, 0.7107, 0.6492, 0.7217, 0.6724, 0.5566, 0.6911, 0.5372, 0.6958, 0.5403, 0.6756, 0.5614, 0.6217, 0.4311, 0.5974, 0.4418, 0.5943, 0.437, 0.6206, 0.4254, 0.3287, 0.6222, 0.3044, 0.6121, 0.3055, 0.6064, 0.3319, 0.6173, 0.7135, 0.03619, 0.6949, 0.01675, 0.698, 0.01195, 0.7182, 0.03302, 0.6198, 0.1316, 0.6442, 0.1423, 0.6431, 0.148, 0.6167, 0.1364, 0.6217, 0.5791, 0.5974, 0.5892, 0.5943, 0.5843, 0.6206, 0.5734, 0.6217, 0.5676, 0.6481, 0.5673, 0.6492, 0.573, 0.6206, 0.5734, 0.2537, 0.7389, 0.278, 0.749, 0.2769, 0.7547, 0.2506, 0.7438, 0.6705, 0.006053, 0.6442, 0.005722, 0.6431, 0.0, 0.6716, 0.0003586, 0.1633, 0.5483, 0.1635, 0.5841, 0.156, 0.5871, 0.1558, 0.5498, 0.4204, 0.4235, 0.42, 0.4584, 0.4124, 0.4567, 0.4128, 0.4204, 0.1489, 0.4322, 0.1485, 0.467, 0.1409, 0.4653, 0.1414, 0.429, 0.42, 0.4584, 0.4198, 0.4995, 0.4122, 0.4995, 0.4124, 0.4567, 0.1485, 0.467, 0.1483, 0.5082, 0.1407, 0.5082, 0.1409, 0.4653, 0.4198, 0.4995, 0.42, 0.5406, 0.4124, 0.5423, 0.4122, 0.4995, 0.1483, 0.5082, 0.1485, 0.5493, 0.1409, 0.551, 0.1407, 0.5082, 0.42, 0.5406, 0.4204, 0.5755, 0.4128, 0.5786, 0.4124, 0.5423, 0.1485, 0.5493, 0.1489, 0.5841, 0.1414, 0.5873, 0.1409, 0.551, 0.1635, 0.4323, 0.1633, 0.4661, 0.1558, 0.4642, 0.156, 0.429, 0.1781, 0.4323, 0.1779, 0.4661, 0.1704, 0.4642, 0.1706, 0.429, 0.1633, 0.4661, 0.1632, 0.5068, 0.1557, 0.5067, 0.1558, 0.4642, 0.1778, 0.5068, 0.1779, 0.5483, 0.1704, 0.5498, 0.1703, 0.5067, 0.1779, 0.4661, 0.1778, 0.5068, 0.1703, 0.5067, 0.1704, 0.4642, 0.1632, 0.5068, 0.1633, 0.5483, 0.1558, 0.5498, 0.1557, 0.5067, 0.1779, 0.5483, 0.1781, 0.5841, 0.1706, 0.5871, 0.1704, 0.5498, 0.1638, 0.5871, 0.1636, 0.5498, 0.1704, 0.5498, 0.1706, 0.5871])
me_cube.materials.append(mat_rustycoppermat)
me_cube.materials.append(mat_brushedmat)
me_cube.materials.append(mat_rustbluemat)
me_cube.use_remesh_preserve_volume = False
me_cube.use_remesh_preserve_attributes = False
me_cube.use_mirror_vertex_groups = False
me_cube.update()

# ---- objects
ob_cube = bpy.data.objects.new('Cube', me_cube)

# ---- transforms, parenting, visibility, modifiers, constraints
ob_cube.location = (-8.941e-08, 0.0, 0.0)
ob_cube.lock_rotations_4d = False
ob_cube.empty_display_type = 'ARROWS'
ob_cube.lineart.crease_threshold = 0.0

# ---- collection membership
col_collection.objects.link(ob_cube)

# ---- scene / render settings (as saved in the file)
scene.frame_start = 1; scene.frame_end = 250; scene.frame_set(1)
scene.render.engine = 'BLENDER_EEVEE_NEXT'
scene.cycles.use_denoising = False
scene.cycles.samples = 128
scene.cycles.sampling_pattern = 'TABULATED_SOBOL'
scene.cycles.use_adaptive_sampling = False
scene.cycles.use_light_tree = False
scene.view_settings.view_transform = 'Filmic'
bpy.context.view_layer.update()

# ---- added for rendering (the .blend has no active camera and no usable light): camera, sun
cam_auto = bpy.data.cameras.new('AutoCamera')
cam_auto.lens = 50.0
cam_auto.sensor_width = 36.0
cam_auto.clip_end = 1000.0
ob_auto_camera = bpy.data.objects.new('AutoCamera', cam_auto)
scene.collection.objects.link(ob_auto_camera)
ob_auto_camera.location = (2.14868, -2.57842, 1.71895)
ob_auto_camera.rotation_euler = (1.09748, -7.21219e-08, 0.694738)
scene.camera = ob_auto_camera
light_auto_sun = bpy.data.lights.new('AutoSun', 'SUN')
light_auto_sun.energy = 3.0
light_auto_sun.angle = 0.0523599
ob_auto_sun = bpy.data.objects.new('AutoSun', light_auto_sun)
scene.collection.objects.link(ob_auto_sun)
ob_auto_sun.rotation_euler = (0.872665, 0.174533, 0.523599)
bpy.context.view_layer.update()
